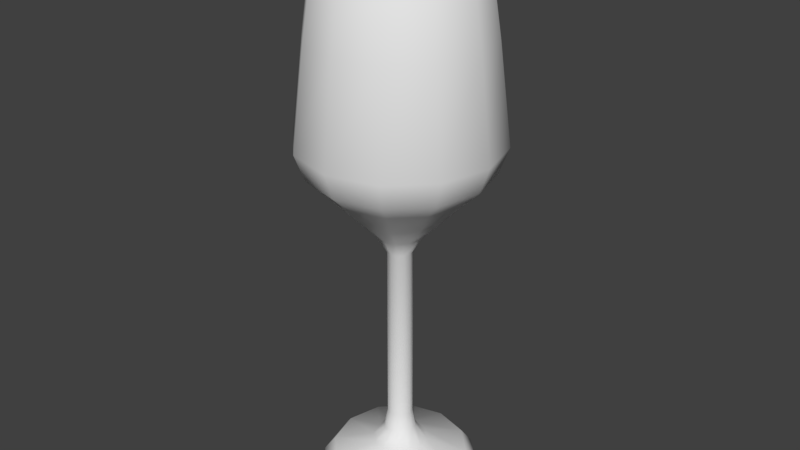 # Source: WineGlass.blend  (saved by Blender 2.79.7; exported with 4.5.12 LTS)
import bpy
from mathutils import Matrix  # noqa: F401  (used for matrix-valued properties, if any)

bpy.ops.wm.read_factory_settings(use_empty=True)
scene = bpy.context.scene
scene.name = 'Scene'

# ---- collections
col_collection_1 = bpy.data.collections.new('Collection 1'); scene.collection.children.link(col_collection_1)

# ---- materials (node trees are filled in below, after node groups)
mat_matglass = bpy.data.materials.new('MatGlass')
mat_matglass.alpha_threshold = 0.0
mat_matglass.use_transparent_shadow = False
mat_matglass.roughness = 0.5
mat_matliquid = bpy.data.materials.new('MatLiquid')
mat_matliquid.alpha_threshold = 0.0
mat_matliquid.use_transparent_shadow = False
mat_matliquid.diffuse_color = (1.0, 0.0, 0.0, 1.0)
mat_matliquid.roughness = 0.5

# ---- material node trees

# ---- world
world_world = bpy.data.worlds.new('World'); scene.world = world_world
world_world.color = (0.05088, 0.05088, 0.05088)
world_world.use_sun_shadow = False
world_world.sun_shadow_jitter_overblur = 0.0

# ---- meshes
me_circle = bpy.data.meshes.new('Circle')
me_circle.from_pydata([(-1.073e-06, 9.853, 93.04), (-4.927, 8.533, 93.04), (-8.533, 4.927, 93.04), (-9.853, 1.705e-06, 93.04), (-8.533, -4.927, 93.04), (-4.927, -8.533, 93.04), (-1.788e-06, -9.853, 93.04), (4.927, -8.533, 93.04), (8.533, -4.927, 93.04), (9.853, -2.242e-06, 93.04), (8.533, 4.927, 93.04), (4.927, 8.533, 93.04), (-4.768e-07, 14.11, 76.29), (-7.054, 12.22, 76.29), (-12.22, 7.054, 76.29), (-14.11, 1.961e-06, 76.29), (-12.22, -7.054, 76.29), (-7.054, -12.22, 76.29), (-2.623e-06, -14.11, 76.29), (7.054, -12.22, 76.29), (12.22, -7.054, 76.29), (14.11, -3.981e-06, 76.29), (12.22, 7.054, 76.29), (7.054, 12.22, 76.29), (-4.768e-07, 11.58, 53.34), (-5.791, 10.03, 53.34), (-10.03, 5.791, 53.34), (-11.58, 1.551e-06, 53.34), (-10.03, -5.791, 53.34), (-5.791, -10.03, 53.34), (-2.146e-06, -11.58, 53.34), (5.791, -10.03, 53.34), (10.03, -5.791, 53.34), (11.58, -3.327e-06, 53.34), (10.03, 5.791, 53.34), (5.791, 10.03, 53.34), (-4.768e-07, 7.451, 48.97), (-3.726, 6.453, 48.97), (-6.453, 3.726, 48.97), (-7.451, 1.001e-06, 48.97), (-6.453, -3.726, 48.97), (-3.726, -6.453, 48.97), (-1.55e-06, -7.451, 48.97), (3.726, -6.453, 48.97), (6.453, -3.726, 48.97), (7.451, -2.138e-06, 48.97), (6.453, 3.726, 48.97), (3.726, 6.453, 48.97), (-5.96e-07, 3.748, 45.15), (-1.874, 3.246, 45.15), (-3.246, 1.874, 45.15), (-3.748, 5.502e-07, 45.15), (-3.246, -1.874, 45.15), (-1.874, -3.246, 45.15), (-1.192e-06, -3.748, 45.15), (1.874, -3.246, 45.15), (3.246, -1.874, 45.15), (3.748, -1.028e-06, 45.15), (3.246, 1.874, 45.15), (1.874, 3.246, 45.15), (-4.768e-07, 2.077, 42.23), (-1.038, 1.799, 42.23), (-1.799, 1.038, 42.23), (-2.077, 2.986e-07, 42.23), (-1.799, -1.038, 42.23), (-1.038, -1.799, 42.23), (-7.153e-07, -2.077, 42.23), (1.038, -1.799, 42.23), (1.799, -1.038, 42.23), (2.077, -5.762e-07, 42.23), (1.799, 1.038, 42.23), (1.038, 1.799, 42.23), (-4.768e-07, 2.077, 12.6), (-1.038, 1.799, 12.6), (-1.799, 1.038, 12.6), (-2.077, 2.986e-07, 12.6), (-1.799, -1.038, 12.6), (-1.038, -1.799, 12.6), (-7.153e-07, -2.077, 12.6), (1.038, -1.799, 12.6), (1.799, -1.038, 12.6), (2.077, -5.762e-07, 12.6), (1.799, 1.038, 12.6), (1.038, 1.799, 12.6), (-4.768e-07, 16.06, 60.39), (-4.768e-07, 14.48, 56.12), (-7.241, 12.54, 56.12), (-8.029, 13.91, 60.39), (-12.54, 7.241, 56.12), (-13.91, 8.029, 60.39), (-14.48, 1.982e-06, 56.12), (-16.06, 2.219e-06, 60.39), (-12.54, -7.241, 56.12), (-13.91, -8.029, 60.39), (-7.241, -12.54, 56.12), (-8.029, -13.91, 60.39), (-2.742e-06, -14.48, 56.12), (-2.98e-06, -16.06, 60.39), (7.241, -12.54, 56.12), (8.029, -13.91, 60.39), (12.54, -7.241, 56.12), (13.91, -8.029, 60.39), (14.48, -4.118e-06, 56.12), (16.06, -4.544e-06, 60.39), (12.54, 7.241, 56.12), (13.91, 8.029, 60.39), (7.241, 12.54, 56.12), (8.029, 13.91, 60.39), (-4.768e-07, 2.615, 9.473), (-1.307, 2.264, 9.473), (-2.264, 1.307, 9.473), (-2.615, 3.739e-07, 9.473), (-2.264, -1.307, 9.473), (-1.307, -2.264, 9.473), (-7.153e-07, -2.615, 9.473), (1.307, -2.264, 9.473), (2.264, -1.307, 9.473), (2.615, -7.273e-07, 9.473), (2.264, 1.307, 9.473), (1.307, 2.264, 9.473), (-4.768e-07, 4.482, 6.985), (-2.241, 3.882, 6.985), (-3.882, 2.241, 6.985), (-4.482, 6.668e-07, 6.985), (-3.882, -2.241, 6.985), (-2.241, -3.882, 6.985), (-8.345e-07, -4.482, 6.985), (2.241, -3.882, 6.985), (3.882, -2.241, 6.985), (4.482, -1.221e-06, 6.985), (3.882, 2.241, 6.985), (2.241, 3.882, 6.985), (-5.96e-07, 11.17, 5.058), (-5.584, 9.671, 5.058), (-9.671, 5.584, 5.058), (-11.17, 1.845e-06, 5.058), (-9.671, -5.584, 5.058), (-5.584, -9.671, 5.058), (-1.669e-06, -11.17, 5.058), (5.584, -9.671, 5.058), (9.671, -5.584, 5.058), (11.17, -2.859e-06, 5.058), (9.671, 5.584, 5.058), (5.584, 9.671, 5.058), (-7.153e-07, 13.0, 2.569), (-6.498, 11.25, 2.569), (-11.25, 6.498, 2.569), (-13.0, 2.117e-06, 2.569), (-11.25, -6.498, 2.569), (-6.498, -11.25, 2.569), (-1.907e-06, -13.0, 2.569), (6.498, -11.25, 2.569), (11.25, -6.498, 2.569), (13.0, -3.357e-06, 2.569), (11.25, 6.498, 2.569), (6.498, 11.25, 2.569), (-7.153e-07, 13.0, 0.0), (-6.498, 11.25, 0.0), (-11.25, 6.498, 0.0), (-13.0, 2.117e-06, 0.0), (-11.25, -6.498, 0.0), (-6.498, -11.25, 0.0), (-1.907e-06, -13.0, 0.0), (6.498, -11.25, 0.0), (11.25, -6.498, 0.0), (13.0, -3.357e-06, 0.0), (11.25, 6.498, 0.0), (6.498, 11.25, 0.0), (0.0, 9.149, 91.44), (-4.574, 7.923, 91.44), (-7.923, 4.574, 91.44), (-9.149, 1.602e-06, 91.44), (-7.923, -4.574, 91.44), (-4.574, -7.923, 91.44), (-7.153e-07, -9.149, 91.44), (4.574, -7.923, 91.44), (7.923, -4.574, 91.44), (9.149, -2.063e-06, 91.44), (7.923, 4.574, 91.44), (4.574, 7.923, 91.44), (-5.829, 10.1, 92.43), (-5.462, 9.46, 93.04), (-5.96e-07, 10.92, 93.04), (-3.576e-07, 11.66, 92.43), (-10.1, 5.829, 92.43), (-9.46, 5.462, 93.04), (-11.66, 1.689e-06, 92.43), (-10.92, 1.688e-06, 93.04), (-10.1, -5.829, 92.43), (-9.46, -5.462, 93.04), (-5.829, -10.1, 92.43), (-5.462, -9.46, 93.04), (-2.027e-06, -11.66, 92.43), (-1.907e-06, -10.92, 93.04), (5.829, -10.1, 92.43), (5.462, -9.46, 93.04), (10.1, -5.829, 92.43), (9.46, -5.462, 93.04), (11.66, -3.221e-06, 92.43), (10.92, -2.837e-06, 93.04), (10.1, 5.829, 92.43), (9.46, 5.462, 93.04), (5.829, 10.1, 92.43), (5.462, 9.46, 93.04), (-4.768e-07, 13.62, 75.59), (-6.812, 11.8, 75.59), (-11.8, 6.812, 75.59), (-13.62, 1.902e-06, 75.59), (-11.8, -6.812, 75.59), (-6.812, -11.8, 75.59), (-2.623e-06, -13.62, 75.59), (6.812, -11.8, 75.59), (11.8, -6.812, 75.59), (13.62, -3.837e-06, 75.59), (11.8, 6.812, 75.59), (6.812, 11.8, 75.59), (-4.768e-07, 11.18, 53.43), (-5.592, 9.686, 53.43), (-9.686, 5.592, 53.43), (-11.18, 1.506e-06, 53.43), (-9.686, -5.592, 53.43), (-5.592, -9.686, 53.43), (-2.146e-06, -11.18, 53.43), (5.592, -9.686, 53.43), (9.686, -5.592, 53.43), (11.18, -3.205e-06, 53.43), (9.686, 5.592, 53.43), (5.592, 9.686, 53.43), (-4.768e-07, 7.196, 49.21), (-3.598, 6.232, 49.21), (-6.232, 3.598, 49.21), (-7.196, 9.739e-07, 49.21), (-6.232, -3.598, 49.21), (-3.598, -6.232, 49.21), (-1.431e-06, -7.196, 49.21), (3.598, -6.232, 49.21), (6.232, -3.598, 49.21), (7.196, -2.057e-06, 49.21), (6.232, 3.598, 49.21), (3.598, 6.232, 49.21), (-5.96e-07, 3.619, 45.52), (-1.81, 3.134, 45.52), (-3.134, 1.81, 45.52), (-3.619, 5.388e-07, 45.52), (-3.134, -1.81, 45.52), (-1.81, -3.134, 45.52), (-1.073e-06, -3.619, 45.52), (1.81, -3.134, 45.52), (3.134, -1.81, 45.52), (3.619, -9.856e-07, 45.52), (3.134, 1.81, 45.52), (1.81, 3.134, 45.52), (-4.768e-07, 2.006, 42.71), (-1.003, 1.737, 42.71), (-1.737, 1.003, 42.71), (-2.006, 2.958e-07, 42.71), (-1.737, -1.003, 42.71), (-1.003, -1.737, 42.71), (-7.153e-07, -2.006, 42.71), (1.003, -1.737, 42.71), (1.737, -1.003, 42.71), (2.006, -5.49e-07, 42.71), (1.737, 1.003, 42.71), (1.003, 1.737, 42.71), (-4.768e-07, 15.51, 60.24), (-4.768e-07, 13.99, 56.12), (-6.993, 12.11, 56.12), (-7.753, 13.43, 60.24), (-12.11, 6.993, 56.12), (-13.43, 7.753, 60.24), (-13.99, 1.921e-06, 56.12), (-15.51, 2.151e-06, 60.24), (-12.11, -6.993, 56.12), (-13.43, -7.753, 60.24), (-6.993, -12.11, 56.12), (-7.753, -13.43, 60.24), (-2.742e-06, -13.99, 56.12), (-2.861e-06, -15.51, 60.24), (6.993, -12.11, 56.12), (7.753, -13.43, 60.24), (12.11, -6.993, 56.12), (13.43, -7.753, 60.24), (13.99, -3.97e-06, 56.12), (15.51, -4.381e-06, 60.24), (12.11, 6.993, 56.12), (13.43, 7.753, 60.24), (6.993, 12.11, 56.12), (7.753, 13.43, 60.24), (-1.55e-06, 11.86, 85.78), (-5.929, 10.27, 85.78), (-10.27, 5.929, 85.78), (-11.86, 1.667e-06, 85.78), (-10.27, -5.929, 85.78), (-5.929, -10.27, 85.78), (-3.338e-06, -11.86, 85.78), (5.929, -10.27, 85.78), (10.27, -5.929, 85.78), (11.86, -3.328e-06, 85.78), (10.27, 5.929, 85.78), (5.929, 10.27, 85.78), (-3.235e-07, 11.81, 85.66), (-5.904, 10.23, 85.66), (-10.23, 5.904, 85.66), (-11.81, 1.883e-06, 85.66), (-10.23, -5.904, 85.66), (-5.904, -10.23, 85.66), (-1.247e-06, -11.81, 85.66), (5.904, -10.23, 85.66), (10.23, -5.904, 85.66), (11.81, -2.847e-06, 85.66), (10.23, 5.904, 85.66), (5.904, 10.23, 85.66)], [], [(4, 3, 187, 189), (11, 10, 201, 203), (8, 7, 195, 197), (5, 4, 189, 191), (2, 1, 181, 185), (9, 8, 197, 199), (6, 5, 191, 193), (3, 2, 185, 187), (0, 11, 203, 182), (10, 9, 199, 201), (7, 6, 193, 195), (85, 106, 35, 24), (102, 100, 32, 33), (96, 94, 29, 30), (88, 86, 25, 26), (90, 88, 26, 27), (104, 102, 33, 34), (98, 96, 30, 31), (92, 90, 27, 28), (106, 104, 34, 35), (100, 98, 31, 32), (94, 92, 28, 29), (23, 22, 105, 107), (13, 12, 84, 87), (20, 19, 99, 101), (17, 16, 93, 95), (12, 23, 107, 84), (14, 13, 87, 89), (21, 20, 101, 103), (18, 17, 95, 97), (15, 14, 89, 91), (22, 21, 103, 105), (19, 18, 97, 99), (16, 15, 91, 93), (28, 27, 39, 40), (35, 34, 46, 47), (25, 24, 36, 37), (32, 31, 43, 44), (29, 28, 40, 41), (24, 35, 47, 36), (26, 25, 37, 38), (33, 32, 44, 45), (30, 29, 41, 42), (27, 26, 38, 39), (34, 33, 45, 46), (31, 30, 42, 43), (40, 39, 51, 52), (47, 46, 58, 59), (37, 36, 48, 49), (44, 43, 55, 56), (41, 40, 52, 53), (36, 47, 59, 48), (38, 37, 49, 50), (45, 44, 56, 57), (42, 41, 53, 54), (39, 38, 50, 51), (46, 45, 57, 58), (43, 42, 54, 55), (55, 54, 66, 67), (52, 51, 63, 64), (59, 58, 70, 71), (49, 48, 60, 61), (56, 55, 67, 68), (53, 52, 64, 65), (48, 59, 71, 60), (50, 49, 61, 62), (57, 56, 68, 69), (54, 53, 65, 66), (51, 50, 62, 63), (58, 57, 69, 70), (67, 66, 78, 79), (64, 63, 75, 76), (71, 70, 82, 83), (61, 60, 72, 73), (68, 67, 79, 80), (65, 64, 76, 77), (60, 71, 83, 72), (62, 61, 73, 74), (69, 68, 80, 81), (66, 65, 77, 78), (63, 62, 74, 75), (70, 69, 81, 82), (87, 84, 85, 86), (89, 87, 86, 88), (91, 89, 88, 90), (93, 91, 90, 92), (95, 93, 92, 94), (97, 95, 94, 96), (99, 97, 96, 98), (101, 99, 98, 100), (103, 101, 100, 102), (105, 103, 102, 104), (107, 105, 104, 106), (84, 107, 106, 85), (86, 85, 24, 25), (75, 74, 110, 111), (82, 81, 117, 118), (79, 78, 114, 115), (76, 75, 111, 112), (83, 82, 118, 119), (73, 72, 108, 109), (80, 79, 115, 116), (77, 76, 112, 113), (72, 83, 119, 108), (74, 73, 109, 110), (81, 80, 116, 117), (78, 77, 113, 114), (112, 111, 123, 124), (119, 118, 130, 131), (109, 108, 120, 121), (116, 115, 127, 128), (113, 112, 124, 125), (108, 119, 131, 120), (110, 109, 121, 122), (117, 116, 128, 129), (114, 113, 125, 126), (111, 110, 122, 123), (118, 117, 129, 130), (115, 114, 126, 127), (127, 126, 138, 139), (124, 123, 135, 136), (131, 130, 142, 143), (121, 120, 132, 133), (128, 127, 139, 140), (125, 124, 136, 137), (120, 131, 143, 132), (122, 121, 133, 134), (129, 128, 140, 141), (126, 125, 137, 138), (123, 122, 134, 135), (130, 129, 141, 142), (139, 138, 150, 151), (136, 135, 147, 148), (143, 142, 154, 155), (133, 132, 144, 145), (140, 139, 151, 152), (137, 136, 148, 149), (132, 143, 155, 144), (134, 133, 145, 146), (141, 140, 152, 153), (138, 137, 149, 150), (135, 134, 146, 147), (142, 141, 153, 154), (154, 153, 165, 166), (151, 150, 162, 163), (148, 147, 159, 160), (155, 154, 166, 167), (145, 144, 156, 157), (152, 151, 163, 164), (149, 148, 160, 161), (144, 155, 167, 156), (146, 145, 157, 158), (153, 152, 164, 165), (150, 149, 161, 162), (147, 146, 158, 159), (157, 156, 167, 166, 165, 164, 163, 162, 161, 160, 159, 158), (2, 3, 171, 170), (180, 183, 12, 13), (184, 180, 13, 14), (186, 184, 14, 15), (188, 186, 15, 16), (190, 188, 16, 17), (192, 190, 17, 18), (194, 192, 18, 19), (196, 194, 19, 20), (198, 196, 20, 21), (200, 198, 21, 22), (202, 200, 22, 23), (183, 202, 23, 12), (9, 10, 178, 177), (6, 7, 175, 174), (3, 4, 172, 171), (10, 11, 179, 178), (0, 1, 169, 168), (7, 8, 176, 175), (4, 5, 173, 172), (11, 0, 168, 179), (1, 2, 170, 169), (8, 9, 177, 176), (5, 6, 174, 173), (181, 182, 183, 180), (185, 181, 180, 184), (187, 185, 184, 186), (189, 187, 186, 188), (191, 189, 188, 190), (193, 191, 190, 192), (195, 193, 192, 194), (197, 195, 194, 196), (199, 197, 196, 198), (201, 199, 198, 200), (203, 201, 200, 202), (182, 203, 202, 183), (1, 0, 182, 181), (265, 286, 227, 216), (282, 280, 224, 225), (276, 274, 221, 222), (268, 266, 217, 218), (270, 268, 218, 219), (284, 282, 225, 226), (278, 276, 222, 223), (272, 270, 219, 220), (286, 284, 226, 227), (280, 278, 223, 224), (274, 272, 220, 221), (215, 214, 285, 287), (205, 204, 264, 267), (212, 211, 279, 281), (209, 208, 273, 275), (204, 215, 287, 264), (206, 205, 267, 269), (213, 212, 281, 283), (210, 209, 275, 277), (207, 206, 269, 271), (214, 213, 283, 285), (211, 210, 277, 279), (208, 207, 271, 273), (220, 219, 231, 232), (227, 226, 238, 239), (217, 216, 228, 229), (224, 223, 235, 236), (221, 220, 232, 233), (216, 227, 239, 228), (218, 217, 229, 230), (225, 224, 236, 237), (222, 221, 233, 234), (219, 218, 230, 231), (226, 225, 237, 238), (223, 222, 234, 235), (232, 231, 243, 244), (239, 238, 250, 251), (229, 228, 240, 241), (236, 235, 247, 248), (233, 232, 244, 245), (228, 239, 251, 240), (230, 229, 241, 242), (237, 236, 248, 249), (234, 233, 245, 246), (231, 230, 242, 243), (238, 237, 249, 250), (235, 234, 246, 247), (247, 246, 258, 259), (244, 243, 255, 256), (251, 250, 262, 263), (241, 240, 252, 253), (248, 247, 259, 260), (245, 244, 256, 257), (240, 251, 263, 252), (242, 241, 253, 254), (249, 248, 260, 261), (246, 245, 257, 258), (243, 242, 254, 255), (250, 249, 261, 262), (267, 264, 265, 266), (269, 267, 266, 268), (271, 269, 268, 270), (273, 271, 270, 272), (275, 273, 272, 274), (277, 275, 274, 276), (279, 277, 276, 278), (281, 279, 278, 280), (283, 281, 280, 282), (285, 283, 282, 284), (287, 285, 284, 286), (264, 287, 286, 265), (266, 265, 216, 217), (253, 252, 263, 262, 261, 260, 259, 258, 257, 256, 255, 254), (206, 207, 291, 290), (289, 290, 291, 292, 293, 294, 295, 296, 297, 298, 299, 288), (213, 214, 298, 297), (210, 211, 295, 294), (207, 208, 292, 291), (214, 215, 299, 298), (204, 205, 289, 288), (211, 212, 296, 295), (208, 209, 293, 292), (215, 204, 288, 299), (205, 206, 290, 289), (212, 213, 297, 296), (209, 210, 294, 293), (173, 174, 306, 305), (170, 171, 303, 302), (177, 178, 310, 309), (174, 175, 307, 306), (171, 172, 304, 303), (178, 179, 311, 310), (168, 169, 301, 300), (175, 176, 308, 307), (172, 173, 305, 304), (179, 168, 300, 311), (169, 170, 302, 301), (176, 177, 309, 308)])
me_circle.polygons.foreach_set('use_smooth', [True] * 291)
me_circle.polygons.foreach_set('material_index', [0, 0, 0, 0, 0, 0, 0, 0, 0, 0, 0, 0, 0, 0, 0, 0, 0, 0, 0, 0, 0, 0, 0, 0, 0, 0, 0, 0, 0, 0, 0, 0, 0, 0, 0, 0, 0, 0, 0, 0, 0, 0, 0, 0, 0, 0, 0, 0, 0, 0, 0, 0, 0, 0, 0, 0, 0, 0, 0, 0, 0, 0, 0, 0, 0, 0, 0, 0, 0, 0, 0, 0, 0, 0, 0, 0, 0, 0, 0, 0, 0, 0, 0, 0, 0, 0, 0, 0, 0, 0, 0, 0, 0, 0, 0, 0, 0, 0, 0, 0, 0, 0, 0, 0, 0, 0, 0, 0, 0, 0, 0, 0, 0, 0, 0, 0, 0, 0, 0, 0, 0, 0, 0, 0, 0, 0, 0, 0, 0, 0, 0, 0, 0, 0, 0, 0, 0, 0, 0, 0, 0, 0, 0, 0, 0, 0, 0, 0, 0, 0, 0, 0, 0, 0, 0, 0, 0, 0, 0, 0, 0, 0, 0, 0, 0, 0, 0, 0, 0, 0, 0, 0, 0, 0, 0, 0, 0, 0, 0, 0, 0, 0, 0, 0, 0, 0, 0, 0, 0, 0, 0, 0, 0, 1, 1, 1, 1, 1, 1, 1, 1, 1, 1, 1, 1, 1, 1, 1, 1, 1, 1, 1, 1, 1, 1, 1, 1, 1, 1, 1, 1, 1, 1, 1, 1, 1, 1, 1, 1, 1, 1, 1, 1, 1, 1, 1, 1, 1, 1, 1, 1, 1, 1, 1, 1, 1, 1, 1, 1, 1, 1, 1, 1, 1, 1, 1, 1, 1, 1, 1, 1, 1, 1, 1, 1, 1, 1, 1, 1, 1, 1, 1, 1, 1, 1, 1, 1, 1, 1, 0, 0, 0, 0, 0, 0, 0, 0, 0, 0, 0, 0])
_uv = me_circle.uv_layers.new(name='UVMap')
_uv.uv.foreach_set('vector', [-0.375, -1.945, -0.125, -1.945, -0.125, -1.909, -0.375, -1.909, 0.875, -1.945, 1.125, -1.945, 1.125, -1.909, 0.875, -1.909, 1.625, -1.945, 1.875, -1.945, 1.875, -1.909, 1.625, -1.909, -0.625, -1.945, -0.375, -1.945, -0.375, -1.909, -0.625, -1.909, 0.125, -1.945, 0.375, -1.945, 0.375, -1.909, 0.125, -1.909, 1.375, -1.945, 1.625, -1.945, 1.625, -1.909, 1.375, -1.909, -0.875, -1.945, -0.625, -1.945, -0.625, -1.909, -0.875, -1.909, -0.125, -1.945, 0.125, -1.945, 0.125, -1.909, -0.125, -1.909, 0.625, -1.945, 0.875, -1.945, 0.875, -1.909, 0.625, -1.909, 1.125, -1.945, 1.375, -1.945, 1.375, -1.909, 1.125, -1.909, 1.875, -1.945, 2.125, -1.945, 2.125, -1.909, 1.875, -1.909, 0.625, -0.6316, 0.875, -0.6316, 0.875, -0.496, 0.625, -0.496, 1.375, -0.6316, 1.625, -0.6316, 1.625, -0.496, 1.375, -0.496, -0.875, -0.6316, -0.625, -0.6316, -0.625, -0.496, -0.875, -0.496, 0.125, -0.6316, 0.375, -0.6316, 0.375, -0.496, 0.125, -0.496, -0.125, -0.6316, 0.125, -0.6316, 0.125, -0.496, -0.125, -0.496, 1.125, -0.6316, 1.375, -0.6316, 1.375, -0.496, 1.125, -0.496, 1.875, -0.6316, 2.125, -0.6316, 2.125, -0.496, 1.875, -0.496, -0.375, -0.6316, -0.125, -0.6316, -0.125, -0.496, -0.375, -0.496, 0.875, -0.6316, 1.125, -0.6316, 1.125, -0.496, 0.875, -0.496, 1.625, -0.6316, 1.875, -0.6316, 1.875, -0.496, 1.625, -0.496, -0.625, -0.6316, -0.375, -0.6316, -0.375, -0.496, -0.625, -0.496, 0.875, -1.326, 1.125, -1.326, 1.125, -0.7851, 0.875, -0.7851, 0.375, -1.326, 0.625, -1.326, 0.625, -0.7851, 0.375, -0.7851, 1.625, -1.326, 1.875, -1.326, 1.875, -0.7851, 1.625, -0.7851, -0.625, -1.326, -0.375, -1.326, -0.375, -0.7851, -0.625, -0.7851, 0.625, -1.326, 0.875, -1.326, 0.875, -0.7851, 0.625, -0.7851, 0.125, -1.326, 0.375, -1.326, 0.375, -0.7851, 0.125, -0.7851, 1.375, -1.326, 1.625, -1.326, 1.625, -0.7851, 1.375, -0.7851, -0.875, -1.326, -0.625, -1.326, -0.625, -0.7851, -0.875, -0.7851, -0.125, -1.326, 0.125, -1.326, 0.125, -0.7851, -0.125, -0.7851, 1.125, -1.326, 1.375, -1.326, 1.375, -0.7851, 1.125, -0.7851, 1.875, -1.326, 2.125, -1.326, 2.125, -0.7851, 1.875, -0.7851, -0.375, -1.326, -0.125, -1.326, -0.125, -0.7851, -0.375, -0.7851, -0.375, -0.496, -0.125, -0.496, -0.125, -0.293, -0.375, -0.293, 0.875, -0.496, 1.125, -0.496, 1.125, -0.293, 0.875, -0.293, 0.375, -0.496, 0.625, -0.496, 0.625, -0.293, 0.375, -0.293, 1.625, -0.496, 1.875, -0.496, 1.875, -0.293, 1.625, -0.293, -0.625, -0.496, -0.375, -0.496, -0.375, -0.293, -0.625, -0.293, 0.625, -0.496, 0.875, -0.496, 0.875, -0.293, 0.625, -0.293, 0.125, -0.496, 0.375, -0.496, 0.375, -0.293, 0.125, -0.293, 1.375, -0.496, 1.625, -0.496, 1.625, -0.293, 1.375, -0.293, -0.875, -0.496, -0.625, -0.496, -0.625, -0.293, -0.875, -0.293, -0.125, -0.496, 0.125, -0.496, 0.125, -0.293, -0.125, -0.293, 1.125, -0.496, 1.375, -0.496, 1.375, -0.293, 1.125, -0.293, 1.875, -0.496, 2.125, -0.496, 2.125, -0.293, 1.875, -0.293, -0.375, -0.293, -0.125, -0.293, -0.125, -0.1133, -0.375, -0.1133, 0.875, -0.293, 1.125, -0.293, 1.125, -0.1133, 0.875, -0.1133, 0.375, -0.293, 0.625, -0.293, 0.625, -0.1133, 0.375, -0.1133, 1.625, -0.293, 1.875, -0.293, 1.875, -0.1133, 1.625, -0.1133, -0.625, -0.293, -0.375, -0.293, -0.375, -0.1133, -0.625, -0.1133, 0.625, -0.293, 0.875, -0.293, 0.875, -0.1133, 0.625, -0.1133, 0.125, -0.293, 0.375, -0.293, 0.375, -0.1133, 0.125, -0.1133, 1.375, -0.293, 1.625, -0.293, 1.625, -0.1133, 1.375, -0.1133, -0.875, -0.293, -0.625, -0.293, -0.625, -0.1133, -0.875, -0.1133, -0.125, -0.293, 0.125, -0.293, 0.125, -0.1133, -0.125, -0.1133, 1.125, -0.293, 1.375, -0.293, 1.375, -0.1133, 1.125, -0.1133, 1.875, -0.293, 2.125, -0.293, 2.125, -0.1133, 1.875, -0.1133, 1.875, -0.1133, 2.125, -0.1133, 2.125, 0.0, 1.875, 0.0, -0.375, -0.1133, -0.125, -0.1133, -0.125, 0.0, -0.375, 0.0, 0.875, -0.1133, 1.125, -0.1133, 1.125, 0.0, 0.875, 0.0, 0.375, -0.1133, 0.625, -0.1133, 0.625, 0.0, 0.375, 0.0, 1.625, -0.1133, 1.875, -0.1133, 1.875, 0.0, 1.625, 0.0, -0.625, -0.1133, -0.375, -0.1133, -0.375, 0.0, -0.625, 0.0, 0.625, -0.1133, 0.875, -0.1133, 0.875, 0.0, 0.625, 0.0, 0.125, -0.1133, 0.375, -0.1133, 0.375, 0.0, 0.125, 0.0, 1.375, -0.1133, 1.625, -0.1133, 1.625, 0.0, 1.375, 0.0, -0.875, -0.1133, -0.625, -0.1133, -0.625, 0.0, -0.875, 0.0, -0.125, -0.1133, 0.125, -0.1133, 0.125, 0.0, -0.125, 0.0, 1.125, -0.1133, 1.375, -0.1133, 1.375, 0.0, 1.125, 0.0, 1.875, 0.0, 2.125, 0.0, 2.125, 1.0, 1.875, 1.0, -0.375, 0.0, -0.125, 0.0, -0.125, 1.0, -0.375, 1.0, 0.875, 0.0, 1.125, 0.0, 1.125, 1.0, 0.875, 1.0, 0.375, 0.0, 0.625, 0.0, 0.625, 1.0, 0.375, 1.0, 1.625, 0.0, 1.875, 0.0, 1.875, 1.0, 1.625, 1.0, -0.625, 0.0, -0.375, 0.0, -0.375, 1.0, -0.625, 1.0, 0.625, 0.0, 0.875, 0.0, 0.875, 1.0, 0.625, 1.0, 0.125, 0.0, 0.375, 0.0, 0.375, 1.0, 0.125, 1.0, 1.375, 0.0, 1.625, 0.0, 1.625, 1.0, 1.375, 1.0, -0.875, 0.0, -0.625, 0.0, -0.625, 1.0, -0.875, 1.0, -0.125, 0.0, 0.125, 0.0, 0.125, 1.0, -0.125, 1.0, 1.125, 0.0, 1.375, 0.0, 1.375, 1.0, 1.125, 1.0, 0.375, -0.7851, 0.625, -0.7851, 0.625, -0.6316, 0.375, -0.6316, 0.125, -0.7851, 0.375, -0.7851, 0.375, -0.6316, 0.125, -0.6316, -0.125, -0.7851, 0.125, -0.7851, 0.125, -0.6316, -0.125, -0.6316, -0.375, -0.7851, -0.125, -0.7851, -0.125, -0.6316, -0.375, -0.6316, -0.625, -0.7851, -0.375, -0.7851, -0.375, -0.6316, -0.625, -0.6316, -0.875, -0.7851, -0.625, -0.7851, -0.625, -0.6316, -0.875, -0.6316, 1.875, -0.7851, 2.125, -0.7851, 2.125, -0.6316, 1.875, -0.6316, 1.625, -0.7851, 1.875, -0.7851, 1.875, -0.6316, 1.625, -0.6316, 1.375, -0.7851, 1.625, -0.7851, 1.625, -0.6316, 1.375, -0.6316, 1.125, -0.7851, 1.375, -0.7851, 1.375, -0.6316, 1.125, -0.6316, 0.875, -0.7851, 1.125, -0.7851, 1.125, -0.6316, 0.875, -0.6316, 0.625, -0.7851, 0.875, -0.7851, 0.875, -0.6316, 0.625, -0.6316, 0.375, -0.6316, 0.625, -0.6316, 0.625, -0.496, 0.375, -0.496, -0.125, 1.0, 0.125, 1.0, 0.125, 1.107, -0.125, 1.107, 1.125, 1.0, 1.375, 1.0, 1.375, 1.107, 1.125, 1.107, 1.875, 1.0, 2.125, 1.0, 2.125, 1.107, 1.875, 1.107, -0.375, 1.0, -0.125, 1.0, -0.125, 1.107, -0.375, 1.107, 0.875, 1.0, 1.125, 1.0, 1.125, 1.107, 0.875, 1.107, 0.375, 1.0, 0.625, 1.0, 0.625, 1.107, 0.375, 1.107, 1.625, 1.0, 1.875, 1.0, 1.875, 1.107, 1.625, 1.107, -0.625, 1.0, -0.375, 1.0, -0.375, 1.107, -0.625, 1.107, 0.625, 1.0, 0.875, 1.0, 0.875, 1.107, 0.625, 1.107, 0.125, 1.0, 0.375, 1.0, 0.375, 1.107, 0.125, 1.107, 1.375, 1.0, 1.625, 1.0, 1.625, 1.107, 1.375, 1.107, -0.875, 1.0, -0.625, 1.0, -0.625, 1.107, -0.875, 1.107, -0.375, 1.107, -0.125, 1.107, -0.125, 1.212, -0.375, 1.212, 0.875, 1.107, 1.125, 1.107, 1.125, 1.212, 0.875, 1.212, 0.375, 1.107, 0.625, 1.107, 0.625, 1.212, 0.375, 1.212, 1.625, 1.107, 1.875, 1.107, 1.875, 1.212, 1.625, 1.212, -0.625, 1.107, -0.375, 1.107, -0.375, 1.212, -0.625, 1.212, 0.625, 1.107, 0.875, 1.107, 0.875, 1.212, 0.625, 1.212, 0.125, 1.107, 0.375, 1.107, 0.375, 1.212, 0.125, 1.212, 1.375, 1.107, 1.625, 1.107, 1.625, 1.212, 1.375, 1.212, -0.875, 1.107, -0.625, 1.107, -0.625, 1.212, -0.875, 1.212, -0.125, 1.107, 0.125, 1.107, 0.125, 1.212, -0.125, 1.212, 1.125, 1.107, 1.375, 1.107, 1.375, 1.212, 1.125, 1.212, 1.875, 1.107, 2.125, 1.107, 2.125, 1.212, 1.875, 1.212, 1.875, 1.212, 2.125, 1.212, 2.125, 1.447, 1.875, 1.447, -0.375, 1.212, -0.125, 1.212, -0.125, 1.447, -0.375, 1.447, 0.875, 1.212, 1.125, 1.212, 1.125, 1.447, 0.875, 1.447, 0.375, 1.212, 0.625, 1.212, 0.625, 1.447, 0.375, 1.447, 1.625, 1.212, 1.875, 1.212, 1.875, 1.447, 1.625, 1.447, -0.625, 1.212, -0.375, 1.212, -0.375, 1.447, -0.625, 1.447, 0.625, 1.212, 0.875, 1.212, 0.875, 1.447, 0.625, 1.447, 0.125, 1.212, 0.375, 1.212, 0.375, 1.447, 0.125, 1.447, 1.375, 1.212, 1.625, 1.212, 1.625, 1.447, 1.375, 1.447, -0.875, 1.212, -0.625, 1.212, -0.625, 1.447, -0.875, 1.447, -0.125, 1.212, 0.125, 1.212, 0.125, 1.447, -0.125, 1.447, 1.125, 1.212, 1.375, 1.212, 1.375, 1.447, 1.125, 1.447, 1.875, 1.447, 2.125, 1.447, 2.125, 1.551, 1.875, 1.551, -0.375, 1.447, -0.125, 1.447, -0.125, 1.551, -0.375, 1.551, 0.875, 1.447, 1.125, 1.447, 1.125, 1.551, 0.875, 1.551, 0.375, 1.447, 0.625, 1.447, 0.625, 1.551, 0.375, 1.551, 1.625, 1.447, 1.875, 1.447, 1.875, 1.551, 1.625, 1.551, -0.625, 1.447, -0.375, 1.447, -0.375, 1.551, -0.625, 1.551, 0.625, 1.447, 0.875, 1.447, 0.875, 1.551, 0.625, 1.551, 0.125, 1.447, 0.375, 1.447, 0.375, 1.551, 0.125, 1.551, 1.375, 1.447, 1.625, 1.447, 1.625, 1.551, 1.375, 1.551, -0.875, 1.447, -0.625, 1.447, -0.625, 1.551, -0.875, 1.551, -0.125, 1.447, 0.125, 1.447, 0.125, 1.551, -0.125, 1.551, 1.125, 1.447, 1.375, 1.447, 1.375, 1.551, 1.125, 1.551, 1.125, 1.551, 1.375, 1.551, 1.375, 1.638, 1.125, 1.638, 1.875, 1.551, 2.125, 1.551, 2.125, 1.638, 1.875, 1.638, -0.375, 1.551, -0.125, 1.551, -0.125, 1.638, -0.375, 1.638, 0.875, 1.551, 1.125, 1.551, 1.125, 1.638, 0.875, 1.638, 0.375, 1.551, 0.625, 1.551, 0.625, 1.638, 0.375, 1.638, 1.625, 1.551, 1.875, 1.551, 1.875, 1.638, 1.625, 1.638, -0.625, 1.551, -0.375, 1.551, -0.375, 1.638, -0.625, 1.638, 0.625, 1.551, 0.875, 1.551, 0.875, 1.638, 0.625, 1.638, 0.125, 1.551, 0.375, 1.551, 0.375, 1.638, 0.125, 1.638, 1.375, 1.551, 1.625, 1.551, 1.625, 1.638, 1.375, 1.638, -0.875, 1.551, -0.625, 1.551, -0.625, 1.638, -0.875, 1.638, -0.125, 1.551, 0.125, 1.551, 0.125, 1.638, -0.125, 1.638, 0.5, 1.0, 0.5625, 0.933, 0.6083, 0.75, 0.625, 0.5, 0.6083, 0.25, 0.5625, 0.06699, 0.5, 0.0, 0.4375, 0.06699, 0.3917, 0.25, 0.375, 0.5, 0.3917, 0.75, 0.4375, 0.933, 0.125, -1.945, -0.125, -1.945, -0.125, -2.004, 0.125, -2.004, 0.375, -1.877, 0.625, -1.877, 0.625, -1.326, 0.375, -1.326, 0.125, -1.877, 0.375, -1.877, 0.375, -1.326, 0.125, -1.326, -0.125, -1.877, 0.125, -1.877, 0.125, -1.326, -0.125, -1.326, -0.375, -1.877, -0.125, -1.877, -0.125, -1.326, -0.375, -1.326, -0.625, -1.877, -0.375, -1.877, -0.375, -1.326, -0.625, -1.326, -0.875, -1.877, -0.625, -1.877, -0.625, -1.326, -0.875, -1.326, 1.875, -1.877, 2.125, -1.877, 2.125, -1.326, 1.875, -1.326, 1.625, -1.877, 1.875, -1.877, 1.875, -1.326, 1.625, -1.326, 1.375, -1.877, 1.625, -1.877, 1.625, -1.326, 1.375, -1.326, 1.125, -1.877, 1.375, -1.877, 1.375, -1.326, 1.125, -1.326, 0.875, -1.877, 1.125, -1.877, 1.125, -1.326, 0.875, -1.326, 0.625, -1.877, 0.875, -1.877, 0.875, -1.326, 0.625, -1.326, 1.375, -1.945, 1.125, -1.945, 1.125, -2.004, 1.375, -2.004, -0.875, -1.945, -1.125, -1.945, -1.125, -2.004, -0.875, -2.004, -0.125, -1.945, -0.375, -1.945, -0.375, -2.004, -0.125, -2.004, 1.125, -1.945, 0.875, -1.945, 0.875, -2.004, 1.125, -2.004, 0.625, -1.945, 0.375, -1.945, 0.375, -2.004, 0.625, -2.004, 1.875, -1.945, 1.625, -1.945, 1.625, -2.004, 1.875, -2.004, -0.375, -1.945, -0.625, -1.945, -0.625, -2.004, -0.375, -2.004, 0.875, -1.945, 0.625, -1.945, 0.625, -2.004, 0.875, -2.004, 0.375, -1.945, 0.125, -1.945, 0.125, -2.004, 0.375, -2.004, 1.625, -1.945, 1.375, -1.945, 1.375, -2.004, 1.625, -2.004, -0.625, -1.945, -0.875, -1.945, -0.875, -2.004, -0.625, -2.004, 0.375, -1.909, 0.625, -1.909, 0.625, -1.877, 0.375, -1.877, 0.125, -1.909, 0.375, -1.909, 0.375, -1.877, 0.125, -1.877, -0.125, -1.909, 0.125, -1.909, 0.125, -1.877, -0.125, -1.877, -0.375, -1.909, -0.125, -1.909, -0.125, -1.877, -0.375, -1.877, -0.625, -1.909, -0.375, -1.909, -0.375, -1.877, -0.625, -1.877, -0.875, -1.909, -0.625, -1.909, -0.625, -1.877, -0.875, -1.877, 1.875, -1.909, 2.125, -1.909, 2.125, -1.877, 1.875, -1.877, 1.625, -1.909, 1.875, -1.909, 1.875, -1.877, 1.625, -1.877, 1.375, -1.909, 1.625, -1.909, 1.625, -1.877, 1.375, -1.877, 1.125, -1.909, 1.375, -1.909, 1.375, -1.877, 1.125, -1.877, 0.875, -1.909, 1.125, -1.909, 1.125, -1.877, 0.875, -1.877, 0.625, -1.909, 0.875, -1.909, 0.875, -1.877, 0.625, -1.877, 0.375, -1.945, 0.625, -1.945, 0.625, -1.909, 0.375, -1.909, 0.5277, 0.4762, 0.5359, 0.4932, 0.5263, 0.4952, 0.5203, 0.4827, 0.5238, 0.5277, 0.5068, 0.5359, 0.5048, 0.5263, 0.5173, 0.5203, 0.4723, 0.5238, 0.4641, 0.5068, 0.4737, 0.5048, 0.4797, 0.5173, 0.4932, 0.4641, 0.512, 0.4655, 0.509, 0.4748, 0.4952, 0.4737, 0.4762, 0.4723, 0.4932, 0.4641, 0.4952, 0.4737, 0.4827, 0.4797, 0.5345, 0.512, 0.5238, 0.5277, 0.5173, 0.5203, 0.5252, 0.509, 0.488, 0.5345, 0.4723, 0.5238, 0.4797, 0.5173, 0.491, 0.5252, 0.4655, 0.488, 0.4762, 0.4723, 0.4827, 0.4797, 0.4748, 0.491, 0.5359, 0.4932, 0.5345, 0.512, 0.5252, 0.509, 0.5263, 0.4952, 0.5068, 0.5359, 0.488, 0.5345, 0.491, 0.5252, 0.5048, 0.5263, 0.4641, 0.5068, 0.4655, 0.488, 0.4748, 0.491, 0.4737, 0.5048, 0.6883, 0.4531, 0.6865, 0.5536, 0.5471, 0.5159, 0.5488, 0.4902, 0.5536, 0.3135, 0.6397, 0.3653, 0.5373, 0.4671, 0.5159, 0.4529, 0.5469, 0.6883, 0.4464, 0.6865, 0.4841, 0.5471, 0.5098, 0.5488, 0.3117, 0.5469, 0.3135, 0.4464, 0.4529, 0.4841, 0.4512, 0.5098, 0.6397, 0.3653, 0.6883, 0.4531, 0.5488, 0.4902, 0.5373, 0.4671, 0.4531, 0.3117, 0.5536, 0.3135, 0.5159, 0.4529, 0.4902, 0.4512, 0.6347, 0.6397, 0.5469, 0.6883, 0.5098, 0.5488, 0.5329, 0.5373, 0.3603, 0.6347, 0.3117, 0.5469, 0.4512, 0.5098, 0.4627, 0.5329, 0.3653, 0.3603, 0.4531, 0.3117, 0.4902, 0.4512, 0.4671, 0.4627, 0.6865, 0.5536, 0.6347, 0.6397, 0.5329, 0.5373, 0.5471, 0.5159, 0.4464, 0.6865, 0.3603, 0.6347, 0.4627, 0.5329, 0.4841, 0.5471, 0.3135, 0.4464, 0.3653, 0.3603, 0.4671, 0.4627, 0.4529, 0.4841, 0.4748, 0.491, 0.4827, 0.4797, 0.491, 0.489, 0.4867, 0.495, 0.5263, 0.4952, 0.5252, 0.509, 0.5133, 0.505, 0.514, 0.4977, 0.509, 0.4748, 0.5203, 0.4827, 0.5109, 0.491, 0.505, 0.4867, 0.5048, 0.5263, 0.491, 0.5252, 0.495, 0.5133, 0.5023, 0.514, 0.4737, 0.5048, 0.4748, 0.491, 0.4867, 0.495, 0.486, 0.5023, 0.5203, 0.4827, 0.5263, 0.4952, 0.514, 0.4977, 0.5109, 0.491, 0.4952, 0.4737, 0.509, 0.4748, 0.505, 0.4867, 0.4977, 0.486, 0.5173, 0.5203, 0.5048, 0.5263, 0.5023, 0.514, 0.509, 0.5109, 0.4797, 0.5173, 0.4737, 0.5048, 0.486, 0.5023, 0.4891, 0.509, 0.4827, 0.4797, 0.4952, 0.4737, 0.4977, 0.486, 0.491, 0.489, 0.5252, 0.509, 0.5173, 0.5203, 0.509, 0.5109, 0.5133, 0.505, 0.491, 0.5252, 0.4797, 0.5173, 0.4891, 0.509, 0.495, 0.5133, 0.4867, 0.495, 0.491, 0.489, 0.4966, 0.4956, 0.4949, 0.4979, 0.514, 0.4977, 0.5133, 0.505, 0.5051, 0.5021, 0.5055, 0.4992, 0.505, 0.4867, 0.5109, 0.491, 0.5044, 0.4966, 0.5021, 0.4949, 0.5023, 0.514, 0.495, 0.5133, 0.4979, 0.5051, 0.5008, 0.5055, 0.486, 0.5023, 0.4867, 0.495, 0.4949, 0.4979, 0.4945, 0.5008, 0.5109, 0.491, 0.514, 0.4977, 0.5055, 0.4992, 0.5044, 0.4966, 0.4977, 0.486, 0.505, 0.4867, 0.5021, 0.4949, 0.4992, 0.4945, 0.509, 0.5109, 0.5023, 0.514, 0.5008, 0.5055, 0.5034, 0.5044, 0.4891, 0.509, 0.486, 0.5023, 0.4945, 0.5008, 0.4956, 0.5034, 0.491, 0.489, 0.4977, 0.486, 0.4992, 0.4945, 0.4966, 0.4956, 0.5133, 0.505, 0.509, 0.5109, 0.5034, 0.5044, 0.5051, 0.5021, 0.495, 0.5133, 0.4891, 0.509, 0.4956, 0.5034, 0.4979, 0.5051, 0.4979, 0.5051, 0.4956, 0.5034, 0.4985, 0.501, 0.4992, 0.5017, 0.4949, 0.4979, 0.4966, 0.4956, 0.499, 0.4985, 0.4984, 0.4992, 0.5055, 0.4992, 0.5051, 0.5021, 0.5016, 0.5008, 0.5018, 0.4998, 0.5021, 0.4949, 0.5044, 0.4966, 0.5015, 0.4989, 0.5008, 0.4983, 0.5008, 0.5055, 0.4979, 0.5051, 0.4992, 0.5017, 0.5001, 0.5018, 0.4945, 0.5008, 0.4949, 0.4979, 0.4984, 0.4992, 0.4982, 0.5001, 0.5044, 0.4966, 0.5055, 0.4992, 0.5018, 0.4998, 0.5015, 0.4989, 0.4992, 0.4945, 0.5021, 0.4949, 0.5008, 0.4983, 0.4999, 0.4982, 0.5034, 0.5044, 0.5008, 0.5055, 0.5001, 0.5018, 0.501, 0.5015, 0.4956, 0.5034, 0.4945, 0.5008, 0.4982, 0.5001, 0.4985, 0.501, 0.4966, 0.4956, 0.4992, 0.4945, 0.4999, 0.4982, 0.499, 0.4985, 0.5051, 0.5021, 0.5034, 0.5044, 0.501, 0.5015, 0.5016, 0.5008, 0.5159, 0.4529, 0.5373, 0.4671, 0.5277, 0.4762, 0.512, 0.4655, 0.4902, 0.4512, 0.5159, 0.4529, 0.512, 0.4655, 0.4932, 0.4641, 0.4671, 0.4627, 0.4902, 0.4512, 0.4932, 0.4641, 0.4762, 0.4723, 0.4529, 0.4841, 0.4671, 0.4627, 0.4762, 0.4723, 0.4655, 0.488, 0.4512, 0.5098, 0.4529, 0.4841, 0.4655, 0.488, 0.4641, 0.5068, 0.4627, 0.5329, 0.4512, 0.5098, 0.4641, 0.5068, 0.4723, 0.5238, 0.4841, 0.5471, 0.4627, 0.5329, 0.4723, 0.5238, 0.488, 0.5345, 0.5098, 0.5488, 0.4841, 0.5471, 0.488, 0.5345, 0.5068, 0.5359, 0.5329, 0.5373, 0.5098, 0.5488, 0.5068, 0.5359, 0.5238, 0.5277, 0.5471, 0.5159, 0.5329, 0.5373, 0.5238, 0.5277, 0.5345, 0.512, 0.5488, 0.4902, 0.5471, 0.5159, 0.5345, 0.512, 0.5359, 0.4932, 0.5373, 0.4671, 0.5488, 0.4902, 0.5359, 0.4932, 0.5277, 0.4762, 0.512, 0.4655, 0.5277, 0.4762, 0.5203, 0.4827, 0.509, 0.4748, 0.5008, 0.4983, 0.5015, 0.4989, 0.5018, 0.4998, 0.5016, 0.5008, 0.501, 0.5015, 0.5001, 0.5018, 0.4992, 0.5017, 0.4985, 0.501, 0.4982, 0.5001, 0.4984, 0.4992, 0.499, 0.4985, 0.4999, 0.4982, 0.4531, 0.3117, 0.3653, 0.3603, 0.1341, 0.134, 0.3661, 9.998e-05, 0.3661, 0.9999, 0.134, 0.866, 9.998e-05, 0.6339, 0.0001002, 0.3661, 0.134, 0.134, 0.3661, 9.998e-05, 0.6339, 0.0001001, 0.866, 0.134, 0.9999, 0.3661, 0.9999, 0.6339, 0.866, 0.866, 0.6339, 0.9999, 0.6347, 0.6397, 0.6865, 0.5536, 0.9999, 0.6339, 0.866, 0.8659, 0.3603, 0.6347, 0.4464, 0.6865, 0.3661, 0.9999, 0.1341, 0.866, 0.3653, 0.3603, 0.3135, 0.4464, 0.0001002, 0.3661, 0.1341, 0.134, 0.6865, 0.5536, 0.6883, 0.4531, 0.9999, 0.3661, 0.9999, 0.6339, 0.6397, 0.3653, 0.5536, 0.3135, 0.634, 0.0001042, 0.866, 0.1341, 0.4464, 0.6865, 0.5469, 0.6883, 0.634, 0.9999, 0.3661, 0.9999, 0.3135, 0.4464, 0.3117, 0.5469, 9.998e-05, 0.6339, 0.0001002, 0.3661, 0.6883, 0.4531, 0.6397, 0.3653, 0.866, 0.1341, 0.9999, 0.3661, 0.5536, 0.3135, 0.4531, 0.3117, 0.3661, 9.998e-05, 0.634, 0.0001042, 0.5469, 0.6883, 0.6347, 0.6397, 0.866, 0.8659, 0.634, 0.9999, 0.3117, 0.5469, 0.3603, 0.6347, 0.1341, 0.866, 9.998e-05, 0.6339, -0.625, -2.004, -0.875, -2.004, -0.875, -2.187, -0.625, -2.187, 0.125, -2.004, -0.125, -2.004, -0.125, -2.187, 0.125, -2.187, 1.375, -2.004, 1.125, -2.004, 1.125, -2.187, 1.375, -2.187, -0.875, -2.004, -1.125, -2.004, -1.125, -2.187, -0.875, -2.187, -0.125, -2.004, -0.375, -2.004, -0.375, -2.187, -0.125, -2.187, 1.125, -2.004, 0.875, -2.004, 0.875, -2.187, 1.125, -2.187, 0.625, -2.004, 0.375, -2.004, 0.375, -2.187, 0.625, -2.187, 1.875, -2.004, 1.625, -2.004, 1.625, -2.187, 1.875, -2.187, -0.375, -2.004, -0.625, -2.004, -0.625, -2.187, -0.375, -2.187, 0.875, -2.004, 0.625, -2.004, 0.625, -2.187, 0.875, -2.187, 0.375, -2.004, 0.125, -2.004, 0.125, -2.187, 0.375, -2.187, 1.625, -2.004, 1.375, -2.004, 1.375, -2.187, 1.625, -2.187])
_ca = me_circle.color_attributes.new('Col', 'BYTE_COLOR', 'CORNER')
_ca.data.foreach_set('color', [0.2232, 0.2232, 0.2232, 1.0, 0.2232, 0.2232, 0.2232, 1.0, 0.5149, 0.5149, 0.5149, 1.0, 0.5149, 0.5149, 0.5149, 1.0, 0.2232, 0.2232, 0.2232, 1.0, 0.2232, 0.2232, 0.2232, 1.0, 0.5149, 0.5149, 0.5149, 1.0, 0.5149, 0.5149, 0.5149, 1.0, 0.2232, 0.2232, 0.2232, 1.0, 0.2232, 0.2232, 0.2232, 1.0, 0.5149, 0.5149, 0.5149, 1.0, 0.5149, 0.5149, 0.5149, 1.0, 0.2232, 0.2232, 0.2232, 1.0, 0.2232, 0.2232, 0.2232, 1.0, 0.5149, 0.5149, 0.5149, 1.0, 0.5149, 0.5149, 0.5149, 1.0, 0.2232, 0.2232, 0.2232, 1.0, 0.2232, 0.2232, 0.2232, 1.0, 0.5149, 0.5149, 0.5149, 1.0, 0.5149, 0.5149, 0.5149, 1.0, 0.2232, 0.2232, 0.2232, 1.0, 0.2232, 0.2232, 0.2232, 1.0, 0.5149, 0.5149, 0.5149, 1.0, 0.5149, 0.5149, 0.5149, 1.0, 0.2232, 0.2232, 0.2232, 1.0, 0.2232, 0.2232, 0.2232, 1.0, 0.5149, 0.5149, 0.5149, 1.0, 0.5149, 0.5149, 0.5149, 1.0, 0.2232, 0.2232, 0.2232, 1.0, 0.2232, 0.2232, 0.2232, 1.0, 0.5149, 0.5149, 0.5149, 1.0, 0.5149, 0.5149, 0.5149, 1.0, 0.2232, 0.2232, 0.2232, 1.0, 0.2232, 0.2232, 0.2232, 1.0, 0.5149, 0.5149, 0.5149, 1.0, 0.5149, 0.5149, 0.5149, 1.0, 0.2232, 0.2232, 0.2232, 1.0, 0.2232, 0.2232, 0.2232, 1.0, 0.5149, 0.5149, 0.5149, 1.0, 0.5149, 0.5149, 0.5149, 1.0, 0.2232, 0.2232, 0.2232, 1.0, 0.2232, 0.2232, 0.2232, 1.0, 0.5149, 0.5149, 0.5149, 1.0, 0.5149, 0.5149, 0.5149, 1.0, 0.3916, 0.3916, 0.3916, 1.0, 0.3916, 0.3916, 0.3916, 1.0, 0.3916, 0.3916, 0.3916, 1.0, 0.3916, 0.3916, 0.3916, 1.0, 0.3916, 0.3916, 0.3916, 1.0, 0.3916, 0.3916, 0.3916, 1.0, 0.3916, 0.3916, 0.3916, 1.0, 0.3916, 0.3916, 0.3916, 1.0, 0.3916, 0.3916, 0.3916, 1.0, 0.3916, 0.3916, 0.3916, 1.0, 0.3916, 0.3916, 0.3916, 1.0, 0.3916, 0.3916, 0.3916, 1.0, 0.3916, 0.3916, 0.3916, 1.0, 0.3916, 0.3916, 0.3916, 1.0, 0.3916, 0.3916, 0.3916, 1.0, 0.3916, 0.3916, 0.3916, 1.0, 0.3916, 0.3916, 0.3916, 1.0, 0.3916, 0.3916, 0.3916, 1.0, 0.3916, 0.3916, 0.3916, 1.0, 0.3916, 0.3916, 0.3916, 1.0, 0.3916, 0.3916, 0.3916, 1.0, 0.3916, 0.3916, 0.3916, 1.0, 0.3916, 0.3916, 0.3916, 1.0, 0.3916, 0.3916, 0.3916, 1.0, 0.3916, 0.3916, 0.3916, 1.0, 0.3916, 0.3916, 0.3916, 1.0, 0.3916, 0.3916, 0.3916, 1.0, 0.3916, 0.3916, 0.3916, 1.0, 0.3916, 0.3916, 0.3916, 1.0, 0.3916, 0.3916, 0.3916, 1.0, 0.3916, 0.3916, 0.3916, 1.0, 0.3916, 0.3916, 0.3916, 1.0, 0.3916, 0.3916, 0.3916, 1.0, 0.3916, 0.3916, 0.3916, 1.0, 0.3916, 0.3916, 0.3916, 1.0, 0.3916, 0.3916, 0.3916, 1.0, 0.3916, 0.3916, 0.3916, 1.0, 0.3916, 0.3916, 0.3916, 1.0, 0.3916, 0.3916, 0.3916, 1.0, 0.3916, 0.3916, 0.3916, 1.0, 0.3916, 0.3916, 0.3916, 1.0, 0.3916, 0.3916, 0.3916, 1.0, 0.3916, 0.3916, 0.3916, 1.0, 0.3916, 0.3916, 0.3916, 1.0, 0.3613, 0.3613, 0.3613, 1.0, 0.3613, 0.3613, 0.3613, 1.0, 0.4621, 0.4621, 0.4621, 1.0, 0.4621, 0.4621, 0.4621, 1.0, 0.3613, 0.3613, 0.3613, 1.0, 0.3613, 0.3613, 0.3613, 1.0, 0.4621, 0.4621, 0.4621, 1.0, 0.4621, 0.4621, 0.4621, 1.0, 0.3613, 0.3613, 0.3613, 1.0, 0.3613, 0.3613, 0.3613, 1.0, 0.4621, 0.4621, 0.4621, 1.0, 0.4621, 0.4621, 0.4621, 1.0, 0.3613, 0.3613, 0.3613, 1.0, 0.3613, 0.3613, 0.3613, 1.0, 0.4621, 0.4621, 0.4621, 1.0, 0.4621, 0.4621, 0.4621, 1.0, 0.3613, 0.3613, 0.3613, 1.0, 0.3613, 0.3613, 0.3613, 1.0, 0.4621, 0.4621, 0.4621, 1.0, 0.4621, 0.4621, 0.4621, 1.0, 0.3613, 0.3613, 0.3613, 1.0, 0.3613, 0.3613, 0.3613, 1.0, 0.4621, 0.4621, 0.4621, 1.0, 0.4621, 0.4621, 0.4621, 1.0, 0.3613, 0.3613, 0.3613, 1.0, 0.3613, 0.3613, 0.3613, 1.0, 0.4621, 0.4621, 0.4621, 1.0, 0.4621, 0.4621, 0.4621, 1.0, 0.3613, 0.3613, 0.3613, 1.0, 0.3613, 0.3613, 0.3613, 1.0, 0.4621, 0.4621, 0.4621, 1.0, 0.4621, 0.4621, 0.4621, 1.0, 0.3613, 0.3613, 0.3613, 1.0, 0.3613, 0.3613, 0.3613, 1.0, 0.4621, 0.4621, 0.4621, 1.0, 0.4621, 0.4621, 0.4621, 1.0, 0.3613, 0.3613, 0.3613, 1.0, 0.3613, 0.3613, 0.3613, 1.0, 0.4621, 0.4621, 0.4621, 1.0, 0.4621, 0.4621, 0.4621, 1.0, 0.3613, 0.3613, 0.3613, 1.0, 0.3613, 0.3613, 0.3613, 1.0, 0.4621, 0.4621, 0.4621, 1.0, 0.4621, 0.4621, 0.4621, 1.0, 0.3613, 0.3613, 0.3613, 1.0, 0.3613, 0.3613, 0.3613, 1.0, 0.4621, 0.4621, 0.4621, 1.0, 0.4621, 0.4621, 0.4621, 1.0, 0.3916, 0.3916, 0.3916, 1.0, 0.3916, 0.3916, 0.3916, 1.0, 0.3916, 0.3916, 0.3916, 1.0, 0.3916, 0.3916, 0.3916, 1.0, 0.3916, 0.3916, 0.3916, 1.0, 0.3916, 0.3916, 0.3916, 1.0, 0.3916, 0.3916, 0.3916, 1.0, 0.3916, 0.3916, 0.3916, 1.0, 0.3916, 0.3916, 0.3916, 1.0, 0.3916, 0.3916, 0.3916, 1.0, 0.3916, 0.3916, 0.3916, 1.0, 0.3916, 0.3916, 0.3916, 1.0, 0.3916, 0.3916, 0.3916, 1.0, 0.3916, 0.3916, 0.3916, 1.0, 0.3916, 0.3916, 0.3916, 1.0, 0.3916, 0.3916, 0.3916, 1.0, 0.3916, 0.3916, 0.3916, 1.0, 0.3916, 0.3916, 0.3916, 1.0, 0.3916, 0.3916, 0.3916, 1.0, 0.3916, 0.3916, 0.3916, 1.0, 0.3916, 0.3916, 0.3916, 1.0, 0.3916, 0.3916, 0.3916, 1.0, 0.3916, 0.3916, 0.3916, 1.0, 0.3916, 0.3916, 0.3916, 1.0, 0.3916, 0.3916, 0.3916, 1.0, 0.3916, 0.3916, 0.3916, 1.0, 0.3916, 0.3916, 0.3916, 1.0, 0.3916, 0.3916, 0.3916, 1.0, 0.3916, 0.3916, 0.3916, 1.0, 0.3916, 0.3916, 0.3916, 1.0, 0.3916, 0.3916, 0.3916, 1.0, 0.3916, 0.3916, 0.3916, 1.0, 0.3916, 0.3916, 0.3916, 1.0, 0.3916, 0.3916, 0.3916, 1.0, 0.3916, 0.3916, 0.3916, 1.0, 0.3916, 0.3916, 0.3916, 1.0, 0.3916, 0.3916, 0.3916, 1.0, 0.3916, 0.3916, 0.3916, 1.0, 0.3916, 0.3916, 0.3916, 1.0, 0.3916, 0.3916, 0.3916, 1.0, 0.3916, 0.3916, 0.3916, 1.0, 0.3916, 0.3916, 0.3916, 1.0, 0.3916, 0.3916, 0.3916, 1.0, 0.3916, 0.3916, 0.3916, 1.0, 0.3916, 0.3916, 0.3916, 1.0, 0.3916, 0.3916, 0.3916, 1.0, 0.3916, 0.3916, 0.3916, 1.0, 0.3916, 0.3916, 0.3916, 1.0, 0.3916, 0.3916, 0.3916, 1.0, 0.3916, 0.3916, 0.3916, 1.0, 0.314, 0.314, 0.314, 1.0, 0.314, 0.314, 0.314, 1.0, 0.3916, 0.3916, 0.3916, 1.0, 0.3916, 0.3916, 0.3916, 1.0, 0.314, 0.314, 0.314, 1.0, 0.314, 0.314, 0.314, 1.0, 0.3916, 0.3916, 0.3916, 1.0, 0.3916, 0.3916, 0.3916, 1.0, 0.314, 0.314, 0.314, 1.0, 0.314, 0.314, 0.314, 1.0, 0.3916, 0.3916, 0.3916, 1.0, 0.3916, 0.3916, 0.3916, 1.0, 0.314, 0.314, 0.314, 1.0, 0.314, 0.314, 0.314, 1.0, 0.3916, 0.3916, 0.3916, 1.0, 0.3916, 0.3916, 0.3916, 1.0, 0.314, 0.314, 0.314, 1.0, 0.314, 0.314, 0.314, 1.0, 0.3916, 0.3916, 0.3916, 1.0, 0.3916, 0.3916, 0.3916, 1.0, 0.314, 0.314, 0.314, 1.0, 0.314, 0.314, 0.314, 1.0, 0.3916, 0.3916, 0.3916, 1.0, 0.3916, 0.3916, 0.3916, 1.0, 0.314, 0.314, 0.314, 1.0, 0.314, 0.314, 0.314, 1.0, 0.3916, 0.3916, 0.3916, 1.0, 0.3916, 0.3916, 0.3916, 1.0, 0.314, 0.314, 0.314, 1.0, 0.314, 0.314, 0.314, 1.0, 0.3916, 0.3916, 0.3916, 1.0, 0.3916, 0.3916, 0.3916, 1.0, 0.314, 0.314, 0.314, 1.0, 0.314, 0.314, 0.314, 1.0, 0.3916, 0.3916, 0.3916, 1.0, 0.3916, 0.3916, 0.3916, 1.0, 0.314, 0.314, 0.314, 1.0, 0.314, 0.314, 0.314, 1.0, 0.3916, 0.3916, 0.3916, 1.0, 0.3916, 0.3916, 0.3916, 1.0, 0.314, 0.314, 0.314, 1.0, 0.314, 0.314, 0.314, 1.0, 0.3916, 0.3916, 0.3916, 1.0, 0.3916, 0.3916, 0.3916, 1.0, 0.314, 0.314, 0.314, 1.0, 0.314, 0.314, 0.314, 1.0, 0.314, 0.314, 0.314, 1.0, 0.314, 0.314, 0.314, 1.0, 0.3185, 0.3185, 0.3185, 1.0, 0.3185, 0.3185, 0.3185, 1.0, 0.314, 0.314, 0.314, 1.0, 0.314, 0.314, 0.314, 1.0, 0.3185, 0.3185, 0.3185, 1.0, 0.3185, 0.3185, 0.3185, 1.0, 0.314, 0.314, 0.314, 1.0, 0.314, 0.314, 0.314, 1.0, 0.3185, 0.3185, 0.3185, 1.0, 0.3185, 0.3185, 0.3185, 1.0, 0.314, 0.314, 0.314, 1.0, 0.314, 0.314, 0.314, 1.0, 0.3185, 0.3185, 0.3185, 1.0, 0.3185, 0.3185, 0.3185, 1.0, 0.314, 0.314, 0.314, 1.0, 0.314, 0.314, 0.314, 1.0, 0.3185, 0.3185, 0.3185, 1.0, 0.3185, 0.3185, 0.3185, 1.0, 0.314, 0.314, 0.314, 1.0, 0.314, 0.314, 0.314, 1.0, 0.3185, 0.3185, 0.3185, 1.0, 0.3185, 0.3185, 0.3185, 1.0, 0.314, 0.314, 0.314, 1.0, 0.314, 0.314, 0.314, 1.0, 0.3185, 0.3185, 0.3185, 1.0, 0.3185, 0.3185, 0.3185, 1.0, 0.314, 0.314, 0.314, 1.0, 0.314, 0.314, 0.314, 1.0, 0.3185, 0.3185, 0.3185, 1.0, 0.3185, 0.3185, 0.3185, 1.0, 0.314, 0.314, 0.314, 1.0, 0.314, 0.314, 0.314, 1.0, 0.3185, 0.3185, 0.3185, 1.0, 0.3185, 0.3185, 0.3185, 1.0, 0.314, 0.314, 0.314, 1.0, 0.314, 0.314, 0.314, 1.0, 0.3185, 0.3185, 0.3185, 1.0, 0.3185, 0.3185, 0.3185, 1.0, 0.314, 0.314, 0.314, 1.0, 0.314, 0.314, 0.314, 1.0, 0.3185, 0.3185, 0.3185, 1.0, 0.3185, 0.3185, 0.3185, 1.0, 0.314, 0.314, 0.314, 1.0, 0.314, 0.314, 0.314, 1.0, 0.3185, 0.3185, 0.3185, 1.0, 0.3185, 0.3185, 0.3185, 1.0, 0.3185, 0.3185, 0.3185, 1.0, 0.3185, 0.3185, 0.3185, 1.0, 0.3185, 0.3185, 0.3185, 1.0, 0.3185, 0.3185, 0.3185, 1.0, 0.3185, 0.3185, 0.3185, 1.0, 0.3185, 0.3185, 0.3185, 1.0, 0.3185, 0.3185, 0.3185, 1.0, 0.3185, 0.3185, 0.3185, 1.0, 0.3185, 0.3185, 0.3185, 1.0, 0.3185, 0.3185, 0.3185, 1.0, 0.3185, 0.3185, 0.3185, 1.0, 0.3185, 0.3185, 0.3185, 1.0, 0.3185, 0.3185, 0.3185, 1.0, 0.3185, 0.3185, 0.3185, 1.0, 0.3185, 0.3185, 0.3185, 1.0, 0.3185, 0.3185, 0.3185, 1.0, 0.3185, 0.3185, 0.3185, 1.0, 0.3185, 0.3185, 0.3185, 1.0, 0.3185, 0.3185, 0.3185, 1.0, 0.3185, 0.3185, 0.3185, 1.0, 0.3185, 0.3185, 0.3185, 1.0, 0.3185, 0.3185, 0.3185, 1.0, 0.3185, 0.3185, 0.3185, 1.0, 0.3185, 0.3185, 0.3185, 1.0, 0.3185, 0.3185, 0.3185, 1.0, 0.3185, 0.3185, 0.3185, 1.0, 0.3185, 0.3185, 0.3185, 1.0, 0.3185, 0.3185, 0.3185, 1.0, 0.3185, 0.3185, 0.3185, 1.0, 0.3185, 0.3185, 0.3185, 1.0, 0.3185, 0.3185, 0.3185, 1.0, 0.3185, 0.3185, 0.3185, 1.0, 0.3185, 0.3185, 0.3185, 1.0, 0.3185, 0.3185, 0.3185, 1.0, 0.3185, 0.3185, 0.3185, 1.0, 0.3185, 0.3185, 0.3185, 1.0, 0.3185, 0.3185, 0.3185, 1.0, 0.3185, 0.3185, 0.3185, 1.0, 0.3185, 0.3185, 0.3185, 1.0, 0.3185, 0.3185, 0.3185, 1.0, 0.3185, 0.3185, 0.3185, 1.0, 0.3185, 0.3185, 0.3185, 1.0, 0.3185, 0.3185, 0.3185, 1.0, 0.3185, 0.3185, 0.3185, 1.0, 0.3185, 0.3185, 0.3185, 1.0, 0.3185, 0.3185, 0.3185, 1.0, 0.3185, 0.3185, 0.3185, 1.0, 0.3185, 0.3185, 0.3185, 1.0, 0.4621, 0.4621, 0.4621, 1.0, 0.4621, 0.4621, 0.4621, 1.0, 0.3916, 0.3916, 0.3916, 1.0, 0.3916, 0.3916, 0.3916, 1.0, 0.4621, 0.4621, 0.4621, 1.0, 0.4621, 0.4621, 0.4621, 1.0, 0.3916, 0.3916, 0.3916, 1.0, 0.3916, 0.3916, 0.3916, 1.0, 0.4621, 0.4621, 0.4621, 1.0, 0.4621, 0.4621, 0.4621, 1.0, 0.3916, 0.3916, 0.3916, 1.0, 0.3916, 0.3916, 0.3916, 1.0, 0.4621, 0.4621, 0.4621, 1.0, 0.4621, 0.4621, 0.4621, 1.0, 0.3916, 0.3916, 0.3916, 1.0, 0.3916, 0.3916, 0.3916, 1.0, 0.4621, 0.4621, 0.4621, 1.0, 0.4621, 0.4621, 0.4621, 1.0, 0.3916, 0.3916, 0.3916, 1.0, 0.3916, 0.3916, 0.3916, 1.0, 0.4621, 0.4621, 0.4621, 1.0, 0.4621, 0.4621, 0.4621, 1.0, 0.3916, 0.3916, 0.3916, 1.0, 0.3916, 0.3916, 0.3916, 1.0, 0.4621, 0.4621, 0.4621, 1.0, 0.4621, 0.4621, 0.4621, 1.0, 0.3916, 0.3916, 0.3916, 1.0, 0.3916, 0.3916, 0.3916, 1.0, 0.4621, 0.4621, 0.4621, 1.0, 0.4621, 0.4621, 0.4621, 1.0, 0.3916, 0.3916, 0.3916, 1.0, 0.3916, 0.3916, 0.3916, 1.0, 0.4621, 0.4621, 0.4621, 1.0, 0.4621, 0.4621, 0.4621, 1.0, 0.3916, 0.3916, 0.3916, 1.0, 0.3916, 0.3916, 0.3916, 1.0, 0.4621, 0.4621, 0.4621, 1.0, 0.4621, 0.4621, 0.4621, 1.0, 0.3916, 0.3916, 0.3916, 1.0, 0.3916, 0.3916, 0.3916, 1.0, 0.4621, 0.4621, 0.4621, 1.0, 0.4621, 0.4621, 0.4621, 1.0, 0.3916, 0.3916, 0.3916, 1.0, 0.3916, 0.3916, 0.3916, 1.0, 0.4621, 0.4621, 0.4621, 1.0, 0.4621, 0.4621, 0.4621, 1.0, 0.3916, 0.3916, 0.3916, 1.0, 0.3916, 0.3916, 0.3916, 1.0, 0.3916, 0.3916, 0.3916, 1.0, 0.3916, 0.3916, 0.3916, 1.0, 0.3916, 0.3916, 0.3916, 1.0, 0.3916, 0.3916, 0.3916, 1.0, 0.3185, 0.3185, 0.3185, 1.0, 0.3185, 0.3185, 0.3185, 1.0, 0.314, 0.314, 0.314, 1.0, 0.314, 0.314, 0.314, 1.0, 0.3185, 0.3185, 0.3185, 1.0, 0.3185, 0.3185, 0.3185, 1.0, 0.314, 0.314, 0.314, 1.0, 0.314, 0.314, 0.314, 1.0, 0.3185, 0.3185, 0.3185, 1.0, 0.3185, 0.3185, 0.3185, 1.0, 0.314, 0.314, 0.314, 1.0, 0.314, 0.314, 0.314, 1.0, 0.3185, 0.3185, 0.3185, 1.0, 0.3185, 0.3185, 0.3185, 1.0, 0.314, 0.314, 0.314, 1.0, 0.314, 0.314, 0.314, 1.0, 0.3185, 0.3185, 0.3185, 1.0, 0.3185, 0.3185, 0.3185, 1.0, 0.314, 0.314, 0.314, 1.0, 0.314, 0.314, 0.314, 1.0, 0.3185, 0.3185, 0.3185, 1.0, 0.3185, 0.3185, 0.3185, 1.0, 0.314, 0.314, 0.314, 1.0, 0.314, 0.314, 0.314, 1.0, 0.3185, 0.3185, 0.3185, 1.0, 0.3185, 0.3185, 0.3185, 1.0, 0.314, 0.314, 0.314, 1.0, 0.314, 0.314, 0.314, 1.0, 0.3185, 0.3185, 0.3185, 1.0, 0.3185, 0.3185, 0.3185, 1.0, 0.314, 0.314, 0.314, 1.0, 0.314, 0.314, 0.314, 1.0, 0.3185, 0.3185, 0.3185, 1.0, 0.3185, 0.3185, 0.3185, 1.0, 0.314, 0.314, 0.314, 1.0, 0.314, 0.314, 0.314, 1.0, 0.3185, 0.3185, 0.3185, 1.0, 0.3185, 0.3185, 0.3185, 1.0, 0.314, 0.314, 0.314, 1.0, 0.314, 0.314, 0.314, 1.0, 0.3185, 0.3185, 0.3185, 1.0, 0.3185, 0.3185, 0.3185, 1.0, 0.314, 0.314, 0.314, 1.0, 0.314, 0.314, 0.314, 1.0, 0.3185, 0.3185, 0.3185, 1.0, 0.3185, 0.3185, 0.3185, 1.0, 0.314, 0.314, 0.314, 1.0, 0.314, 0.314, 0.314, 1.0, 0.314, 0.314, 0.314, 1.0, 0.314, 0.314, 0.314, 1.0, 0.3185, 0.3185, 0.3185, 1.0, 0.3185, 0.3185, 0.3185, 1.0, 0.314, 0.314, 0.314, 1.0, 0.314, 0.314, 0.314, 1.0, 0.3185, 0.3185, 0.3185, 1.0, 0.3185, 0.3185, 0.3185, 1.0, 0.314, 0.314, 0.314, 1.0, 0.314, 0.314, 0.314, 1.0, 0.3185, 0.3185, 0.3185, 1.0, 0.3185, 0.3185, 0.3185, 1.0, 0.314, 0.314, 0.314, 1.0, 0.314, 0.314, 0.314, 1.0, 0.3185, 0.3185, 0.3185, 1.0, 0.3185, 0.3185, 0.3185, 1.0, 0.314, 0.314, 0.314, 1.0, 0.314, 0.314, 0.314, 1.0, 0.3185, 0.3185, 0.3185, 1.0, 0.3185, 0.3185, 0.3185, 1.0, 0.314, 0.314, 0.314, 1.0, 0.314, 0.314, 0.314, 1.0, 0.3185, 0.3185, 0.3185, 1.0, 0.3185, 0.3185, 0.3185, 1.0, 0.314, 0.314, 0.314, 1.0, 0.314, 0.314, 0.314, 1.0, 0.3185, 0.3185, 0.3185, 1.0, 0.3185, 0.3185, 0.3185, 1.0, 0.314, 0.314, 0.314, 1.0, 0.314, 0.314, 0.314, 1.0, 0.3185, 0.3185, 0.3185, 1.0, 0.3185, 0.3185, 0.3185, 1.0, 0.314, 0.314, 0.314, 1.0, 0.314, 0.314, 0.314, 1.0, 0.3185, 0.3185, 0.3185, 1.0, 0.3185, 0.3185, 0.3185, 1.0, 0.314, 0.314, 0.314, 1.0, 0.314, 0.314, 0.314, 1.0, 0.3185, 0.3185, 0.3185, 1.0, 0.3185, 0.3185, 0.3185, 1.0, 0.314, 0.314, 0.314, 1.0, 0.314, 0.314, 0.314, 1.0, 0.3185, 0.3185, 0.3185, 1.0, 0.3185, 0.3185, 0.3185, 1.0, 0.314, 0.314, 0.314, 1.0, 0.314, 0.314, 0.314, 1.0, 0.3185, 0.3185, 0.3185, 1.0, 0.3185, 0.3185, 0.3185, 1.0, 0.3185, 0.3185, 0.3185, 1.0, 0.3185, 0.3185, 0.3185, 1.0, 0.3419, 0.3419, 0.3419, 1.0, 0.3419, 0.3419, 0.3419, 1.0, 0.3185, 0.3185, 0.3185, 1.0, 0.3185, 0.3185, 0.3185, 1.0, 0.3419, 0.3419, 0.3419, 1.0, 0.3419, 0.3419, 0.3419, 1.0, 0.3185, 0.3185, 0.3185, 1.0, 0.3185, 0.3185, 0.3185, 1.0, 0.3419, 0.3419, 0.3419, 1.0, 0.3419, 0.3419, 0.3419, 1.0, 0.3185, 0.3185, 0.3185, 1.0, 0.3185, 0.3185, 0.3185, 1.0, 0.3419, 0.3419, 0.3419, 1.0, 0.3419, 0.3419, 0.3419, 1.0, 0.3185, 0.3185, 0.3185, 1.0, 0.3185, 0.3185, 0.3185, 1.0, 0.3419, 0.3419, 0.3419, 1.0, 0.3419, 0.3419, 0.3419, 1.0, 0.3185, 0.3185, 0.3185, 1.0, 0.3185, 0.3185, 0.3185, 1.0, 0.3419, 0.3419, 0.3419, 1.0, 0.3419, 0.3419, 0.3419, 1.0, 0.3185, 0.3185, 0.3185, 1.0, 0.3185, 0.3185, 0.3185, 1.0, 0.3419, 0.3419, 0.3419, 1.0, 0.3419, 0.3419, 0.3419, 1.0, 0.3185, 0.3185, 0.3185, 1.0, 0.3185, 0.3185, 0.3185, 1.0, 0.3419, 0.3419, 0.3419, 1.0, 0.3419, 0.3419, 0.3419, 1.0, 0.3185, 0.3185, 0.3185, 1.0, 0.3185, 0.3185, 0.3185, 1.0, 0.3419, 0.3419, 0.3419, 1.0, 0.3419, 0.3419, 0.3419, 1.0, 0.3185, 0.3185, 0.3185, 1.0, 0.3185, 0.3185, 0.3185, 1.0, 0.3419, 0.3419, 0.3419, 1.0, 0.3419, 0.3419, 0.3419, 1.0, 0.3185, 0.3185, 0.3185, 1.0, 0.3185, 0.3185, 0.3185, 1.0, 0.3419, 0.3419, 0.3419, 1.0, 0.3419, 0.3419, 0.3419, 1.0, 0.3185, 0.3185, 0.3185, 1.0, 0.3185, 0.3185, 0.3185, 1.0, 0.3419, 0.3419, 0.3419, 1.0, 0.3419, 0.3419, 0.3419, 1.0, 0.3419, 0.3419, 0.3419, 1.0, 0.3419, 0.3419, 0.3419, 1.0, 0.7454, 0.7454, 0.7454, 1.0, 0.7454, 0.7454, 0.7454, 1.0, 0.3419, 0.3419, 0.3419, 1.0, 0.3419, 0.3419, 0.3419, 1.0, 0.7454, 0.7454, 0.7454, 1.0, 0.7454, 0.7454, 0.7454, 1.0, 0.3419, 0.3419, 0.3419, 1.0, 0.3419, 0.3419, 0.3419, 1.0, 0.7454, 0.7454, 0.7454, 1.0, 0.7454, 0.7454, 0.7454, 1.0, 0.3419, 0.3419, 0.3419, 1.0, 0.3419, 0.3419, 0.3419, 1.0, 0.7454, 0.7454, 0.7454, 1.0, 0.7454, 0.7454, 0.7454, 1.0, 0.3419, 0.3419, 0.3419, 1.0, 0.3419, 0.3419, 0.3419, 1.0, 0.7454, 0.7454, 0.7454, 1.0, 0.7454, 0.7454, 0.7454, 1.0, 0.3419, 0.3419, 0.3419, 1.0, 0.3419, 0.3419, 0.3419, 1.0, 0.7454, 0.7454, 0.7454, 1.0, 0.7454, 0.7454, 0.7454, 1.0, 0.3419, 0.3419, 0.3419, 1.0, 0.3419, 0.3419, 0.3419, 1.0, 0.7454, 0.7454, 0.7454, 1.0, 0.7454, 0.7454, 0.7454, 1.0, 0.3419, 0.3419, 0.3419, 1.0, 0.3419, 0.3419, 0.3419, 1.0, 0.7454, 0.7454, 0.7454, 1.0, 0.7454, 0.7454, 0.7454, 1.0, 0.3419, 0.3419, 0.3419, 1.0, 0.3419, 0.3419, 0.3419, 1.0, 0.7454, 0.7454, 0.7454, 1.0, 0.7454, 0.7454, 0.7454, 1.0, 0.3419, 0.3419, 0.3419, 1.0, 0.3419, 0.3419, 0.3419, 1.0, 0.7454, 0.7454, 0.7454, 1.0, 0.7454, 0.7454, 0.7454, 1.0, 0.3419, 0.3419, 0.3419, 1.0, 0.3419, 0.3419, 0.3419, 1.0, 0.7454, 0.7454, 0.7454, 1.0, 0.7454, 0.7454, 0.7454, 1.0, 0.3419, 0.3419, 0.3419, 1.0, 0.3419, 0.3419, 0.3419, 1.0, 0.7454, 0.7454, 0.7454, 1.0, 0.7454, 0.7454, 0.7454, 1.0, 0.7454, 0.7454, 0.7454, 1.0, 0.7454, 0.7454, 0.7454, 1.0, 1.0, 1.0, 1.0, 1.0, 1.0, 1.0, 1.0, 1.0, 0.7454, 0.7454, 0.7454, 1.0, 0.7454, 0.7454, 0.7454, 1.0, 1.0, 1.0, 1.0, 1.0, 1.0, 1.0, 1.0, 1.0, 0.7454, 0.7454, 0.7454, 1.0, 0.7454, 0.7454, 0.7454, 1.0, 1.0, 1.0, 1.0, 1.0, 1.0, 1.0, 1.0, 1.0, 0.7454, 0.7454, 0.7454, 1.0, 0.7454, 0.7454, 0.7454, 1.0, 1.0, 1.0, 1.0, 1.0, 1.0, 1.0, 1.0, 1.0, 0.7454, 0.7454, 0.7454, 1.0, 0.7454, 0.7454, 0.7454, 1.0, 1.0, 1.0, 1.0, 1.0, 1.0, 1.0, 1.0, 1.0, 0.7454, 0.7454, 0.7454, 1.0, 0.7454, 0.7454, 0.7454, 1.0, 1.0, 1.0, 1.0, 1.0, 1.0, 1.0, 1.0, 1.0, 0.7454, 0.7454, 0.7454, 1.0, 0.7454, 0.7454, 0.7454, 1.0, 1.0, 1.0, 1.0, 1.0, 1.0, 1.0, 1.0, 1.0, 0.7454, 0.7454, 0.7454, 1.0, 0.7454, 0.7454, 0.7454, 1.0, 1.0, 1.0, 1.0, 1.0, 1.0, 1.0, 1.0, 1.0, 0.7454, 0.7454, 0.7454, 1.0, 0.7454, 0.7454, 0.7454, 1.0, 1.0, 1.0, 1.0, 1.0, 1.0, 1.0, 1.0, 1.0, 0.7454, 0.7454, 0.7454, 1.0, 0.7454, 0.7454, 0.7454, 1.0, 1.0, 1.0, 1.0, 1.0, 1.0, 1.0, 1.0, 1.0, 0.7454, 0.7454, 0.7454, 1.0, 0.7454, 0.7454, 0.7454, 1.0, 1.0, 1.0, 1.0, 1.0, 1.0, 1.0, 1.0, 1.0, 0.7454, 0.7454, 0.7454, 1.0, 0.7454, 0.7454, 0.7454, 1.0, 1.0, 1.0, 1.0, 1.0, 1.0, 1.0, 1.0, 1.0, 1.0, 1.0, 1.0, 1.0, 1.0, 1.0, 1.0, 1.0, 1.0, 1.0, 1.0, 1.0, 1.0, 1.0, 1.0, 1.0, 1.0, 1.0, 1.0, 1.0, 1.0, 1.0, 1.0, 1.0, 1.0, 1.0, 1.0, 1.0, 1.0, 1.0, 1.0, 1.0, 1.0, 1.0, 1.0, 1.0, 1.0, 1.0, 1.0, 1.0, 1.0, 1.0, 1.0, 1.0, 1.0, 1.0, 1.0, 1.0, 0.2232, 0.2232, 0.2232, 1.0, 0.2232, 0.2232, 0.2232, 1.0, 0.3185, 0.3185, 0.3185, 1.0, 0.3185, 0.3185, 0.3185, 1.0, 0.5711, 0.5711, 0.5711, 1.0, 0.5711, 0.5711, 0.5711, 1.0, 0.3613, 0.3613, 0.3613, 1.0, 0.3613, 0.3613, 0.3613, 1.0, 0.5711, 0.5711, 0.5711, 1.0, 0.5711, 0.5711, 0.5711, 1.0, 0.3613, 0.3613, 0.3613, 1.0, 0.3613, 0.3613, 0.3613, 1.0, 0.5711, 0.5711, 0.5711, 1.0, 0.5711, 0.5711, 0.5711, 1.0, 0.3613, 0.3613, 0.3613, 1.0, 0.3613, 0.3613, 0.3613, 1.0, 0.5711, 0.5711, 0.5711, 1.0, 0.5711, 0.5711, 0.5711, 1.0, 0.3613, 0.3613, 0.3613, 1.0, 0.3613, 0.3613, 0.3613, 1.0, 0.5711, 0.5711, 0.5711, 1.0, 0.5711, 0.5711, 0.5711, 1.0, 0.3613, 0.3613, 0.3613, 1.0, 0.3613, 0.3613, 0.3613, 1.0, 0.5711, 0.5711, 0.5711, 1.0, 0.5711, 0.5711, 0.5711, 1.0, 0.3613, 0.3613, 0.3613, 1.0, 0.3613, 0.3613, 0.3613, 1.0, 0.5711, 0.5711, 0.5711, 1.0, 0.5711, 0.5711, 0.5711, 1.0, 0.3613, 0.3613, 0.3613, 1.0, 0.3613, 0.3613, 0.3613, 1.0, 0.5711, 0.5711, 0.5711, 1.0, 0.5711, 0.5711, 0.5711, 1.0, 0.3613, 0.3613, 0.3613, 1.0, 0.3613, 0.3613, 0.3613, 1.0, 0.5711, 0.5711, 0.5711, 1.0, 0.5711, 0.5711, 0.5711, 1.0, 0.3613, 0.3613, 0.3613, 1.0, 0.3613, 0.3613, 0.3613, 1.0, 0.5711, 0.5711, 0.5711, 1.0, 0.5711, 0.5711, 0.5711, 1.0, 0.3613, 0.3613, 0.3613, 1.0, 0.3613, 0.3613, 0.3613, 1.0, 0.5711, 0.5711, 0.5711, 1.0, 0.5711, 0.5711, 0.5711, 1.0, 0.3613, 0.3613, 0.3613, 1.0, 0.3613, 0.3613, 0.3613, 1.0, 0.5711, 0.5711, 0.5711, 1.0, 0.5711, 0.5711, 0.5711, 1.0, 0.3613, 0.3613, 0.3613, 1.0, 0.3613, 0.3613, 0.3613, 1.0, 0.2232, 0.2232, 0.2232, 1.0, 0.2232, 0.2232, 0.2232, 1.0, 0.3185, 0.3185, 0.3185, 1.0, 0.3185, 0.3185, 0.3185, 1.0, 0.2232, 0.2232, 0.2232, 1.0, 0.2232, 0.2232, 0.2232, 1.0, 0.3185, 0.3185, 0.3185, 1.0, 0.3185, 0.3185, 0.3185, 1.0, 0.2232, 0.2232, 0.2232, 1.0, 0.2232, 0.2232, 0.2232, 1.0, 0.3185, 0.3185, 0.3185, 1.0, 0.3185, 0.3185, 0.3185, 1.0, 0.2232, 0.2232, 0.2232, 1.0, 0.2232, 0.2232, 0.2232, 1.0, 0.3185, 0.3185, 0.3185, 1.0, 0.3185, 0.3185, 0.3185, 1.0, 0.2232, 0.2232, 0.2232, 1.0, 0.2232, 0.2232, 0.2232, 1.0, 0.3185, 0.3185, 0.3185, 1.0, 0.3185, 0.3185, 0.3185, 1.0, 0.2232, 0.2232, 0.2232, 1.0, 0.2232, 0.2232, 0.2232, 1.0, 0.3185, 0.3185, 0.3185, 1.0, 0.3185, 0.3185, 0.3185, 1.0, 0.2232, 0.2232, 0.2232, 1.0, 0.2232, 0.2232, 0.2232, 1.0, 0.3185, 0.3185, 0.3185, 1.0, 0.3185, 0.3185, 0.3185, 1.0, 0.2232, 0.2232, 0.2232, 1.0, 0.2232, 0.2232, 0.2232, 1.0, 0.3185, 0.3185, 0.3185, 1.0, 0.3185, 0.3185, 0.3185, 1.0, 0.2232, 0.2232, 0.2232, 1.0, 0.2232, 0.2232, 0.2232, 1.0, 0.3185, 0.3185, 0.3185, 1.0, 0.3185, 0.3185, 0.3185, 1.0, 0.2232, 0.2232, 0.2232, 1.0, 0.2232, 0.2232, 0.2232, 1.0, 0.3185, 0.3185, 0.3185, 1.0, 0.3185, 0.3185, 0.3185, 1.0, 0.2232, 0.2232, 0.2232, 1.0, 0.2232, 0.2232, 0.2232, 1.0, 0.3185, 0.3185, 0.3185, 1.0, 0.3185, 0.3185, 0.3185, 1.0, 0.5149, 0.5149, 0.5149, 1.0, 0.5149, 0.5149, 0.5149, 1.0, 0.5711, 0.5711, 0.5711, 1.0, 0.5711, 0.5711, 0.5711, 1.0, 0.5149, 0.5149, 0.5149, 1.0, 0.5149, 0.5149, 0.5149, 1.0, 0.5711, 0.5711, 0.5711, 1.0, 0.5711, 0.5711, 0.5711, 1.0, 0.5149, 0.5149, 0.5149, 1.0, 0.5149, 0.5149, 0.5149, 1.0, 0.5711, 0.5711, 0.5711, 1.0, 0.5711, 0.5711, 0.5711, 1.0, 0.5149, 0.5149, 0.5149, 1.0, 0.5149, 0.5149, 0.5149, 1.0, 0.5711, 0.5711, 0.5711, 1.0, 0.5711, 0.5711, 0.5711, 1.0, 0.5149, 0.5149, 0.5149, 1.0, 0.5149, 0.5149, 0.5149, 1.0, 0.5711, 0.5711, 0.5711, 1.0, 0.5711, 0.5711, 0.5711, 1.0, 0.5149, 0.5149, 0.5149, 1.0, 0.5149, 0.5149, 0.5149, 1.0, 0.5711, 0.5711, 0.5711, 1.0, 0.5711, 0.5711, 0.5711, 1.0, 0.5149, 0.5149, 0.5149, 1.0, 0.5149, 0.5149, 0.5149, 1.0, 0.5711, 0.5711, 0.5711, 1.0, 0.5711, 0.5711, 0.5711, 1.0, 0.5149, 0.5149, 0.5149, 1.0, 0.5149, 0.5149, 0.5149, 1.0, 0.5711, 0.5711, 0.5711, 1.0, 0.5711, 0.5711, 0.5711, 1.0, 0.5149, 0.5149, 0.5149, 1.0, 0.5149, 0.5149, 0.5149, 1.0, 0.5711, 0.5711, 0.5711, 1.0, 0.5711, 0.5711, 0.5711, 1.0, 0.5149, 0.5149, 0.5149, 1.0, 0.5149, 0.5149, 0.5149, 1.0, 0.5711, 0.5711, 0.5711, 1.0, 0.5711, 0.5711, 0.5711, 1.0, 0.5149, 0.5149, 0.5149, 1.0, 0.5149, 0.5149, 0.5149, 1.0, 0.5711, 0.5711, 0.5711, 1.0, 0.5711, 0.5711, 0.5711, 1.0, 0.5149, 0.5149, 0.5149, 1.0, 0.5149, 0.5149, 0.5149, 1.0, 0.5711, 0.5711, 0.5711, 1.0, 0.5711, 0.5711, 0.5711, 1.0, 0.2232, 0.2232, 0.2232, 1.0, 0.2232, 0.2232, 0.2232, 1.0, 0.5149, 0.5149, 0.5149, 1.0, 0.5149, 0.5149, 0.5149, 1.0, 0.05951, 0.002428, 0.003347, 1.0, 0.05951, 0.002428, 0.003347, 1.0, 0.04667, 0.002125, 0.003035, 1.0, 0.04667, 0.002125, 0.003035, 1.0, 0.05951, 0.002428, 0.003347, 1.0, 0.05951, 0.002428, 0.003347, 1.0, 0.04667, 0.002125, 0.003035, 1.0, 0.04667, 0.002125, 0.003035, 1.0, 0.05951, 0.002428, 0.003347, 1.0, 0.05951, 0.002428, 0.003347, 1.0, 0.04667, 0.002125, 0.003035, 1.0, 0.04667, 0.002125, 0.003035, 1.0, 0.05951, 0.002428, 0.003347, 1.0, 0.05951, 0.002428, 0.003347, 1.0, 0.04667, 0.002125, 0.003035, 1.0, 0.04667, 0.002125, 0.003035, 1.0, 0.05951, 0.002428, 0.003347, 1.0, 0.05951, 0.002428, 0.003347, 1.0, 0.04667, 0.002125, 0.003035, 1.0, 0.04667, 0.002125, 0.003035, 1.0, 0.05951, 0.002428, 0.003347, 1.0, 0.05951, 0.002428, 0.003347, 1.0, 0.04667, 0.002125, 0.003035, 1.0, 0.04667, 0.002125, 0.003035, 1.0, 0.05951, 0.002428, 0.003347, 1.0, 0.05951, 0.002428, 0.003347, 1.0, 0.04667, 0.002125, 0.003035, 1.0, 0.04667, 0.002125, 0.003035, 1.0, 0.05951, 0.002428, 0.003347, 1.0, 0.05951, 0.002428, 0.003347, 1.0, 0.04667, 0.002125, 0.003035, 1.0, 0.04667, 0.002125, 0.003035, 1.0, 0.05951, 0.002428, 0.003347, 1.0, 0.05951, 0.002428, 0.003347, 1.0, 0.04667, 0.002125, 0.003035, 1.0, 0.04667, 0.002125, 0.003035, 1.0, 0.05951, 0.002428, 0.003347, 1.0, 0.05951, 0.002428, 0.003347, 1.0, 0.04667, 0.002125, 0.003035, 1.0, 0.04667, 0.002125, 0.003035, 1.0, 0.05951, 0.002428, 0.003347, 1.0, 0.05951, 0.002428, 0.003347, 1.0, 0.04667, 0.002125, 0.003035, 1.0, 0.04667, 0.002125, 0.003035, 1.0, 0.1195, 0.003347, 0.004777, 1.0, 0.1195, 0.003347, 0.004777, 1.0, 0.07421, 0.002732, 0.003677, 1.0, 0.07421, 0.002732, 0.003677, 1.0, 0.1195, 0.003347, 0.004777, 1.0, 0.1195, 0.003347, 0.004777, 1.0, 0.07421, 0.002732, 0.003677, 1.0, 0.07421, 0.002732, 0.003677, 1.0, 0.1195, 0.003347, 0.004777, 1.0, 0.1195, 0.003347, 0.004777, 1.0, 0.07421, 0.002732, 0.003677, 1.0, 0.07421, 0.002732, 0.003677, 1.0, 0.1195, 0.003347, 0.004777, 1.0, 0.1195, 0.003347, 0.004777, 1.0, 0.07421, 0.002732, 0.003677, 1.0, 0.07421, 0.002732, 0.003677, 1.0, 0.1195, 0.003347, 0.004777, 1.0, 0.1195, 0.003347, 0.004777, 1.0, 0.07421, 0.002732, 0.003677, 1.0, 0.07421, 0.002732, 0.003677, 1.0, 0.1195, 0.003347, 0.004777, 1.0, 0.1195, 0.003347, 0.004777, 1.0, 0.07421, 0.002732, 0.003677, 1.0, 0.07421, 0.002732, 0.003677, 1.0, 0.1195, 0.003347, 0.004777, 1.0, 0.1195, 0.003347, 0.004777, 1.0, 0.07421, 0.002732, 0.003677, 1.0, 0.07421, 0.002732, 0.003677, 1.0, 0.1195, 0.003347, 0.004777, 1.0, 0.1195, 0.003347, 0.004777, 1.0, 0.07421, 0.002732, 0.003677, 1.0, 0.07421, 0.002732, 0.003677, 1.0, 0.1195, 0.003347, 0.004777, 1.0, 0.1195, 0.003347, 0.004777, 1.0, 0.07421, 0.002732, 0.003677, 1.0, 0.07421, 0.002732, 0.003677, 1.0, 0.1195, 0.003347, 0.004777, 1.0, 0.1195, 0.003347, 0.004777, 1.0, 0.07421, 0.002732, 0.003677, 1.0, 0.07421, 0.002732, 0.003677, 1.0, 0.1195, 0.003347, 0.004777, 1.0, 0.1195, 0.003347, 0.004777, 1.0, 0.07421, 0.002732, 0.003677, 1.0, 0.07421, 0.002732, 0.003677, 1.0, 0.1195, 0.003347, 0.004777, 1.0, 0.1195, 0.003347, 0.004777, 1.0, 0.07421, 0.002732, 0.003677, 1.0, 0.07421, 0.002732, 0.003677, 1.0, 0.04667, 0.002125, 0.003035, 1.0, 0.04667, 0.002125, 0.003035, 1.0, 0.04667, 0.002125, 0.003035, 1.0, 0.04667, 0.002125, 0.003035, 1.0, 0.04667, 0.002125, 0.003035, 1.0, 0.04667, 0.002125, 0.003035, 1.0, 0.04667, 0.002125, 0.003035, 1.0, 0.04667, 0.002125, 0.003035, 1.0, 0.04667, 0.002125, 0.003035, 1.0, 0.04667, 0.002125, 0.003035, 1.0, 0.04667, 0.002125, 0.003035, 1.0, 0.04667, 0.002125, 0.003035, 1.0, 0.04667, 0.002125, 0.003035, 1.0, 0.04667, 0.002125, 0.003035, 1.0, 0.04667, 0.002125, 0.003035, 1.0, 0.04667, 0.002125, 0.003035, 1.0, 0.04667, 0.002125, 0.003035, 1.0, 0.04667, 0.002125, 0.003035, 1.0, 0.04667, 0.002125, 0.003035, 1.0, 0.04667, 0.002125, 0.003035, 1.0, 0.04667, 0.002125, 0.003035, 1.0, 0.04667, 0.002125, 0.003035, 1.0, 0.04667, 0.002125, 0.003035, 1.0, 0.04667, 0.002125, 0.003035, 1.0, 0.04667, 0.002125, 0.003035, 1.0, 0.04667, 0.002125, 0.003035, 1.0, 0.04667, 0.002125, 0.003035, 1.0, 0.04667, 0.002125, 0.003035, 1.0, 0.04667, 0.002125, 0.003035, 1.0, 0.04667, 0.002125, 0.003035, 1.0, 0.04667, 0.002125, 0.003035, 1.0, 0.04667, 0.002125, 0.003035, 1.0, 0.04667, 0.002125, 0.003035, 1.0, 0.04667, 0.002125, 0.003035, 1.0, 0.04667, 0.002125, 0.003035, 1.0, 0.04667, 0.002125, 0.003035, 1.0, 0.04667, 0.002125, 0.003035, 1.0, 0.04667, 0.002125, 0.003035, 1.0, 0.04667, 0.002125, 0.003035, 1.0, 0.04667, 0.002125, 0.003035, 1.0, 0.04667, 0.002125, 0.003035, 1.0, 0.04667, 0.002125, 0.003035, 1.0, 0.04667, 0.002125, 0.003035, 1.0, 0.04667, 0.002125, 0.003035, 1.0, 0.04667, 0.002125, 0.003035, 1.0, 0.04667, 0.002125, 0.003035, 1.0, 0.04667, 0.002125, 0.003035, 1.0, 0.04667, 0.002125, 0.003035, 1.0, 0.04667, 0.002125, 0.003035, 1.0, 0.04667, 0.002125, 0.003035, 1.0, 0.04667, 0.002125, 0.003035, 1.0, 0.04667, 0.002125, 0.003035, 1.0, 0.04667, 0.002125, 0.003035, 1.0, 0.04667, 0.002125, 0.003035, 1.0, 0.04667, 0.002125, 0.003035, 1.0, 0.04667, 0.002125, 0.003035, 1.0, 0.04667, 0.002125, 0.003035, 1.0, 0.04667, 0.002125, 0.003035, 1.0, 0.04667, 0.002125, 0.003035, 1.0, 0.04667, 0.002125, 0.003035, 1.0, 0.04667, 0.002125, 0.003035, 1.0, 0.04667, 0.002125, 0.003035, 1.0, 0.04667, 0.002125, 0.003035, 1.0, 0.04667, 0.002125, 0.003035, 1.0, 0.04667, 0.002125, 0.003035, 1.0, 0.04667, 0.002125, 0.003035, 1.0, 0.04667, 0.002125, 0.003035, 1.0, 0.04667, 0.002125, 0.003035, 1.0, 0.04667, 0.002125, 0.003035, 1.0, 0.04667, 0.002125, 0.003035, 1.0, 0.04667, 0.002125, 0.003035, 1.0, 0.04667, 0.002125, 0.003035, 1.0, 0.04667, 0.002125, 0.003035, 1.0, 0.04667, 0.002125, 0.003035, 1.0, 0.04667, 0.002125, 0.003035, 1.0, 0.04667, 0.002125, 0.003035, 1.0, 0.04667, 0.002125, 0.003035, 1.0, 0.04667, 0.002125, 0.003035, 1.0, 0.04667, 0.002125, 0.003035, 1.0, 0.04667, 0.002125, 0.003035, 1.0, 0.04667, 0.002125, 0.003035, 1.0, 0.04667, 0.002125, 0.003035, 1.0, 0.04667, 0.002125, 0.003035, 1.0, 0.04667, 0.002125, 0.003035, 1.0, 0.04667, 0.002125, 0.003035, 1.0, 0.04667, 0.002125, 0.003035, 1.0, 0.04667, 0.002125, 0.003035, 1.0, 0.04667, 0.002125, 0.003035, 1.0, 0.04667, 0.002125, 0.003035, 1.0, 0.04667, 0.002125, 0.003035, 1.0, 0.04667, 0.002125, 0.003035, 1.0, 0.04667, 0.002125, 0.003035, 1.0, 0.04667, 0.002125, 0.003035, 1.0, 0.04667, 0.002125, 0.003035, 1.0, 0.04667, 0.002125, 0.003035, 1.0, 0.04667, 0.002125, 0.003035, 1.0, 0.04667, 0.002125, 0.003035, 1.0, 0.04667, 0.002125, 0.003035, 1.0, 0.02416, 0.001518, 0.002125, 1.0, 0.02416, 0.001518, 0.002125, 1.0, 0.04667, 0.002125, 0.003035, 1.0, 0.04667, 0.002125, 0.003035, 1.0, 0.02416, 0.001518, 0.002125, 1.0, 0.02416, 0.001518, 0.002125, 1.0, 0.04667, 0.002125, 0.003035, 1.0, 0.04667, 0.002125, 0.003035, 1.0, 0.02416, 0.001518, 0.002125, 1.0, 0.02416, 0.001518, 0.002125, 1.0, 0.04667, 0.002125, 0.003035, 1.0, 0.04667, 0.002125, 0.003035, 1.0, 0.02416, 0.001518, 0.002125, 1.0, 0.02416, 0.001518, 0.002125, 1.0, 0.04667, 0.002125, 0.003035, 1.0, 0.04667, 0.002125, 0.003035, 1.0, 0.02416, 0.001518, 0.002125, 1.0, 0.02416, 0.001518, 0.002125, 1.0, 0.04667, 0.002125, 0.003035, 1.0, 0.04667, 0.002125, 0.003035, 1.0, 0.02416, 0.001518, 0.002125, 1.0, 0.02416, 0.001518, 0.002125, 1.0, 0.04667, 0.002125, 0.003035, 1.0, 0.04667, 0.002125, 0.003035, 1.0, 0.02416, 0.001518, 0.002125, 1.0, 0.02416, 0.001518, 0.002125, 1.0, 0.04667, 0.002125, 0.003035, 1.0, 0.04667, 0.002125, 0.003035, 1.0, 0.02416, 0.001518, 0.002125, 1.0, 0.02416, 0.001518, 0.002125, 1.0, 0.04667, 0.002125, 0.003035, 1.0, 0.04667, 0.002125, 0.003035, 1.0, 0.02416, 0.001518, 0.002125, 1.0, 0.02416, 0.001518, 0.002125, 1.0, 0.04667, 0.002125, 0.003035, 1.0, 0.04667, 0.002125, 0.003035, 1.0, 0.02416, 0.001518, 0.002125, 1.0, 0.02416, 0.001518, 0.002125, 1.0, 0.04667, 0.002125, 0.003035, 1.0, 0.04667, 0.002125, 0.003035, 1.0, 0.02416, 0.001518, 0.002125, 1.0, 0.02416, 0.001518, 0.002125, 1.0, 0.04667, 0.002125, 0.003035, 1.0, 0.04667, 0.002125, 0.003035, 1.0, 0.02416, 0.001518, 0.002125, 1.0, 0.02416, 0.001518, 0.002125, 1.0, 0.07421, 0.002732, 0.003677, 1.0, 0.07421, 0.002732, 0.003677, 1.0, 0.05951, 0.002428, 0.003347, 1.0, 0.05951, 0.002428, 0.003347, 1.0, 0.07421, 0.002732, 0.003677, 1.0, 0.07421, 0.002732, 0.003677, 1.0, 0.05951, 0.002428, 0.003347, 1.0, 0.05951, 0.002428, 0.003347, 1.0, 0.07421, 0.002732, 0.003677, 1.0, 0.07421, 0.002732, 0.003677, 1.0, 0.05951, 0.002428, 0.003347, 1.0, 0.05951, 0.002428, 0.003347, 1.0, 0.07421, 0.002732, 0.003677, 1.0, 0.07421, 0.002732, 0.003677, 1.0, 0.05951, 0.002428, 0.003347, 1.0, 0.05951, 0.002428, 0.003347, 1.0, 0.07421, 0.002732, 0.003677, 1.0, 0.07421, 0.002732, 0.003677, 1.0, 0.05951, 0.002428, 0.003347, 1.0, 0.05951, 0.002428, 0.003347, 1.0, 0.07421, 0.002732, 0.003677, 1.0, 0.07421, 0.002732, 0.003677, 1.0, 0.05951, 0.002428, 0.003347, 1.0, 0.05951, 0.002428, 0.003347, 1.0, 0.07421, 0.002732, 0.003677, 1.0, 0.07421, 0.002732, 0.003677, 1.0, 0.05951, 0.002428, 0.003347, 1.0, 0.05951, 0.002428, 0.003347, 1.0, 0.07421, 0.002732, 0.003677, 1.0, 0.07421, 0.002732, 0.003677, 1.0, 0.05951, 0.002428, 0.003347, 1.0, 0.05951, 0.002428, 0.003347, 1.0, 0.07421, 0.002732, 0.003677, 1.0, 0.07421, 0.002732, 0.003677, 1.0, 0.05951, 0.002428, 0.003347, 1.0, 0.05951, 0.002428, 0.003347, 1.0, 0.07421, 0.002732, 0.003677, 1.0, 0.07421, 0.002732, 0.003677, 1.0, 0.05951, 0.002428, 0.003347, 1.0, 0.05951, 0.002428, 0.003347, 1.0, 0.07421, 0.002732, 0.003677, 1.0, 0.07421, 0.002732, 0.003677, 1.0, 0.05951, 0.002428, 0.003347, 1.0, 0.05951, 0.002428, 0.003347, 1.0, 0.07421, 0.002732, 0.003677, 1.0, 0.07421, 0.002732, 0.003677, 1.0, 0.05951, 0.002428, 0.003347, 1.0, 0.05951, 0.002428, 0.003347, 1.0, 0.05951, 0.002428, 0.003347, 1.0, 0.05951, 0.002428, 0.003347, 1.0, 0.04667, 0.002125, 0.003035, 1.0, 0.04667, 0.002125, 0.003035, 1.0, 0.02416, 0.001518, 0.002125, 1.0, 0.02416, 0.001518, 0.002125, 1.0, 0.02416, 0.001518, 0.002125, 1.0, 0.02416, 0.001518, 0.002125, 1.0, 0.02416, 0.001518, 0.002125, 1.0, 0.02416, 0.001518, 0.002125, 1.0, 0.02416, 0.001518, 0.002125, 1.0, 0.02416, 0.001518, 0.002125, 1.0, 0.02416, 0.001518, 0.002125, 1.0, 0.02416, 0.001518, 0.002125, 1.0, 0.02416, 0.001518, 0.002125, 1.0, 0.02416, 0.001518, 0.002125, 1.0, 0.1195, 0.003347, 0.004777, 1.0, 0.1195, 0.003347, 0.004777, 1.0, 0.1195, 0.003347, 0.004777, 1.0, 0.1195, 0.003347, 0.004777, 1.0, 0.1195, 0.003347, 0.004777, 1.0, 0.1195, 0.003347, 0.004777, 1.0, 0.1195, 0.003347, 0.004777, 1.0, 0.1195, 0.003347, 0.004777, 1.0, 0.1195, 0.003347, 0.004777, 1.0, 0.1195, 0.003347, 0.004777, 1.0, 0.1195, 0.003347, 0.004777, 1.0, 0.1195, 0.003347, 0.004777, 1.0, 0.1195, 0.003347, 0.004777, 1.0, 0.1195, 0.003347, 0.004777, 1.0, 0.1195, 0.003347, 0.004777, 1.0, 0.1195, 0.003347, 0.004777, 1.0, 0.1195, 0.003347, 0.004777, 1.0, 0.1195, 0.003347, 0.004777, 1.0, 0.1195, 0.003347, 0.004777, 1.0, 0.1195, 0.003347, 0.004777, 1.0, 0.1195, 0.003347, 0.004777, 1.0, 0.1195, 0.003347, 0.004777, 1.0, 0.1195, 0.003347, 0.004777, 1.0, 0.1195, 0.003347, 0.004777, 1.0, 0.1195, 0.003347, 0.004777, 1.0, 0.1195, 0.003347, 0.004777, 1.0, 0.1195, 0.003347, 0.004777, 1.0, 0.1195, 0.003347, 0.004777, 1.0, 0.1195, 0.003347, 0.004777, 1.0, 0.1195, 0.003347, 0.004777, 1.0, 0.1195, 0.003347, 0.004777, 1.0, 0.1195, 0.003347, 0.004777, 1.0, 0.1195, 0.003347, 0.004777, 1.0, 0.1195, 0.003347, 0.004777, 1.0, 0.1195, 0.003347, 0.004777, 1.0, 0.1195, 0.003347, 0.004777, 1.0, 0.1195, 0.003347, 0.004777, 1.0, 0.1195, 0.003347, 0.004777, 1.0, 0.1195, 0.003347, 0.004777, 1.0, 0.1195, 0.003347, 0.004777, 1.0, 0.1195, 0.003347, 0.004777, 1.0, 0.1195, 0.003347, 0.004777, 1.0, 0.1195, 0.003347, 0.004777, 1.0, 0.1195, 0.003347, 0.004777, 1.0, 0.1195, 0.003347, 0.004777, 1.0, 0.1195, 0.003347, 0.004777, 1.0, 0.1195, 0.003347, 0.004777, 1.0, 0.1195, 0.003347, 0.004777, 1.0, 0.1195, 0.003347, 0.004777, 1.0, 0.1195, 0.003347, 0.004777, 1.0, 0.1195, 0.003347, 0.004777, 1.0, 0.1195, 0.003347, 0.004777, 1.0, 0.1195, 0.003347, 0.004777, 1.0, 0.1195, 0.003347, 0.004777, 1.0, 0.1195, 0.003347, 0.004777, 1.0, 0.1195, 0.003347, 0.004777, 1.0, 0.1195, 0.003347, 0.004777, 1.0, 0.1195, 0.003347, 0.004777, 1.0, 0.1195, 0.003347, 0.004777, 1.0, 0.1195, 0.003347, 0.004777, 1.0, 0.3185, 0.3185, 0.3185, 1.0, 0.3185, 0.3185, 0.3185, 1.0, 0.3185, 0.3185, 0.3185, 1.0, 0.3185, 0.3185, 0.3185, 1.0, 0.3185, 0.3185, 0.3185, 1.0, 0.3185, 0.3185, 0.3185, 1.0, 0.3185, 0.3185, 0.3185, 1.0, 0.3185, 0.3185, 0.3185, 1.0, 0.3185, 0.3185, 0.3185, 1.0, 0.3185, 0.3185, 0.3185, 1.0, 0.3185, 0.3185, 0.3185, 1.0, 0.3185, 0.3185, 0.3185, 1.0, 0.3185, 0.3185, 0.3185, 1.0, 0.3185, 0.3185, 0.3185, 1.0, 0.3185, 0.3185, 0.3185, 1.0, 0.3185, 0.3185, 0.3185, 1.0, 0.3185, 0.3185, 0.3185, 1.0, 0.3185, 0.3185, 0.3185, 1.0, 0.3185, 0.3185, 0.3185, 1.0, 0.3185, 0.3185, 0.3185, 1.0, 0.3185, 0.3185, 0.3185, 1.0, 0.3185, 0.3185, 0.3185, 1.0, 0.3185, 0.3185, 0.3185, 1.0, 0.3185, 0.3185, 0.3185, 1.0, 0.3185, 0.3185, 0.3185, 1.0, 0.3185, 0.3185, 0.3185, 1.0, 0.3185, 0.3185, 0.3185, 1.0, 0.3185, 0.3185, 0.3185, 1.0, 0.3185, 0.3185, 0.3185, 1.0, 0.3185, 0.3185, 0.3185, 1.0, 0.3185, 0.3185, 0.3185, 1.0, 0.3185, 0.3185, 0.3185, 1.0, 0.3185, 0.3185, 0.3185, 1.0, 0.3185, 0.3185, 0.3185, 1.0, 0.3185, 0.3185, 0.3185, 1.0, 0.3185, 0.3185, 0.3185, 1.0, 0.3185, 0.3185, 0.3185, 1.0, 0.3185, 0.3185, 0.3185, 1.0, 0.3185, 0.3185, 0.3185, 1.0, 0.3185, 0.3185, 0.3185, 1.0, 0.3185, 0.3185, 0.3185, 1.0, 0.3185, 0.3185, 0.3185, 1.0, 0.3185, 0.3185, 0.3185, 1.0, 0.3185, 0.3185, 0.3185, 1.0, 0.3185, 0.3185, 0.3185, 1.0, 0.3185, 0.3185, 0.3185, 1.0, 0.3185, 0.3185, 0.3185, 1.0, 0.3185, 0.3185, 0.3185, 1.0])
me_circle.materials.append(mat_matglass)
me_circle.materials.append(mat_matliquid)
me_circle.use_remesh_preserve_volume = False
me_circle.use_remesh_preserve_attributes = False
me_circle.use_mirror_vertex_groups = False
me_circle.use_paint_bone_selection = False
me_circle.use_paint_mask_vertex = True
me_circle.update()

# ---- objects
ob_circle = bpy.data.objects.new('Circle', me_circle)

# ---- transforms, parenting, visibility, modifiers, constraints
ob_circle.location = (0.0, 0.0, 0.0)
ob_circle.lineart.crease_threshold = 0.0

# ---- collection membership
col_collection_1.objects.link(ob_circle)

# ---- scene / render settings (as saved in the file)
scene.frame_start = 1; scene.frame_end = 250; scene.frame_set(70)
scene.render.engine = 'BLENDER_EEVEE_NEXT'
scene.render.resolution_percentage = 50
scene.render.dither_intensity = 0.0
scene.cycles.use_denoising = False
scene.cycles.samples = 128
scene.cycles.sampling_pattern = 'TABULATED_SOBOL'
scene.cycles.use_adaptive_sampling = False
scene.cycles.use_light_tree = False
scene.view_settings.view_transform = 'Standard'
bpy.context.view_layer.update()

# ---- added for rendering (the .blend has no active camera and no usable light): camera, sun
cam_auto = bpy.data.cameras.new('AutoCamera')
cam_auto.lens = 50.0
cam_auto.sensor_width = 36.0
cam_auto.clip_end = 1681.09
ob_auto_camera = bpy.data.objects.new('AutoCamera', cam_auto)
scene.collection.objects.link(ob_auto_camera)
ob_auto_camera.location = (95.7892, -114.947, 123.15)
ob_auto_camera.rotation_euler = (1.09748, -7.21219e-08, 0.694738)
scene.camera = ob_auto_camera
light_auto_sun = bpy.data.lights.new('AutoSun', 'SUN')
light_auto_sun.energy = 3.0
light_auto_sun.angle = 0.0523599
ob_auto_sun = bpy.data.objects.new('AutoSun', light_auto_sun)
scene.collection.objects.link(ob_auto_sun)
ob_auto_sun.rotation_euler = (0.872665, 0.174533, 0.523599)
bpy.context.view_layer.update()
